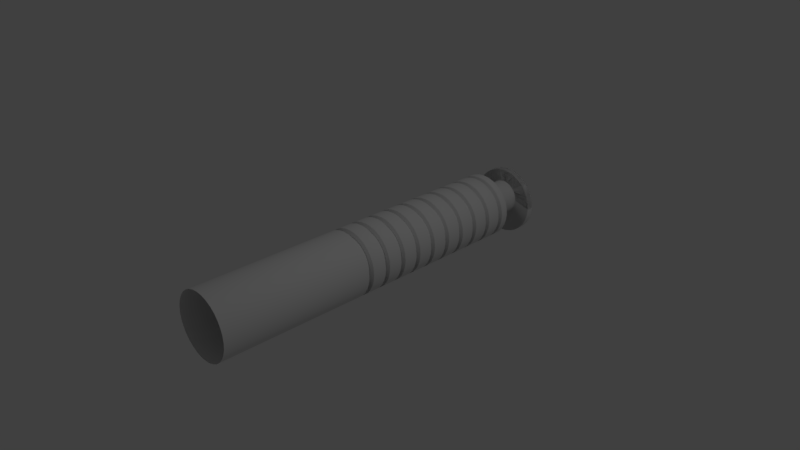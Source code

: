 # Source: lightsaber.blend  (saved by Blender 2.79.0; exported with 4.5.12 LTS)
import bpy
from mathutils import Matrix  # noqa: F401  (used for matrix-valued properties, if any)

bpy.ops.wm.read_factory_settings(use_empty=True)
scene = bpy.context.scene
scene.name = 'Scene'

# ---- collections
col_collection_1 = bpy.data.collections.new('Collection 1'); scene.collection.children.link(col_collection_1)

# ---- world
world_world = bpy.data.worlds.new('World'); scene.world = world_world
world_world.color = (0.05088, 0.05088, 0.05088)
world_world.use_sun_shadow = False
world_world.sun_shadow_jitter_overblur = 0.0
world_world.cycles.sampling_method = 'MANUAL'

# ---- cameras
cam_camera = bpy.data.cameras.new('Camera')
cam_camera.clip_end = 100.0
cam_camera.lens = 35.0
cam_camera.sensor_width = 32.0
cam_camera.sensor_height = 18.0
cam_camera.ortho_scale = 7.314
cam_camera.dof.focus_distance = 0.0
cam_camera.dof.aperture_fstop = 128.0

# ---- lights
light_lamp = bpy.data.lights.new('Lamp', 'POINT')
light_lamp.transmission_factor = 0.0
light_lamp.cutoff_distance = 30.0
light_lamp.energy = 100.0
light_lamp.shadow_buffer_clip_start = 1.001
light_lamp.shadow_soft_size = 0.1
light_lamp.shadow_maximum_resolution = 0.006
light_lamp.use_absolute_resolution = True

# ---- meshes
me_cylinder = bpy.data.meshes.new('Cylinder')
me_cylinder.from_pydata([(6.378e-08, 0.7373, -0.6455), (1.049e-07, 0.3829, 0.6791), (0.1438, 0.7231, -0.6455), (0.07471, 0.3756, 0.6791), (0.2821, 0.6812, -0.6455), (0.1465, 0.3538, 0.6791), (0.4096, 0.613, -0.6455), (0.2127, 0.3184, 0.6791), (0.5213, 0.5213, -0.6455), (0.2708, 0.2708, 0.6791), (0.613, 0.4096, -0.6455), (0.3184, 0.2127, 0.6791), (0.6812, 0.2821, -0.6455), (0.3538, 0.1465, 0.6791), (0.7231, 0.1438, -0.6455), (0.3756, 0.07471, 0.6791), (0.7373, 1.658e-07, -0.6455), (0.3829, 2.685e-07, 0.6791), (0.7231, -0.1438, -0.6455), (0.3756, -0.07471, 0.6791), (0.6812, -0.2821, -0.6455), (0.3538, -0.1465, 0.6791), (0.613, -0.4096, -0.6455), (0.3184, -0.2127, 0.6791), (0.5213, -0.5213, -0.6455), (0.2708, -0.2708, 0.6791), (0.4096, -0.613, -0.6455), (0.2127, -0.3184, 0.6791), (0.2821, -0.6812, -0.6455), (0.1465, -0.3538, 0.6791), (0.1438, -0.7231, -0.6455), (0.07471, -0.3756, 0.6791), (-1.765e-07, -0.7373, -0.6455), (-1.992e-08, -0.3829, 0.6791), (-0.1438, -0.7231, -0.6455), (-0.07471, -0.3756, 0.6791), (-0.2821, -0.6812, -0.6455), (-0.1465, -0.3538, 0.6791), (-0.4096, -0.613, -0.6455), (-0.2127, -0.3184, 0.6791), (-0.5213, -0.5213, -0.6455), (-0.2708, -0.2708, 0.6791), (-0.613, -0.4096, -0.6455), (-0.3184, -0.2127, 0.6791), (-0.6812, -0.2821, -0.6455), (-0.3538, -0.1465, 0.6791), (-0.7231, -0.1438, -0.6455), (-0.3756, -0.0747, 0.6791), (-0.7373, 8.221e-07, -0.6455), (-0.3829, 6.093e-07, 0.6791), (-0.7231, 0.1438, -0.6455), (-0.3756, 0.07471, 0.6791), (-0.6812, 0.2821, -0.6455), (-0.3538, 0.1465, 0.6791), (-0.613, 0.4096, -0.6455), (-0.3184, 0.2127, 0.6791), (-0.5213, 0.5213, -0.6455), (-0.2708, 0.2708, 0.6791), (-0.4096, 0.613, -0.6455), (-0.2127, 0.3184, 0.6791), (-0.2821, 0.6812, -0.6455), (-0.1465, 0.3538, 0.6791), (-0.1438, 0.7231, -0.6455), (-0.0747, 0.3756, 0.6791), (6.378e-08, 0.7373, -0.1022), (0.1438, 0.7231, -0.1022), (0.2821, 0.6812, -0.1022), (0.4096, 0.613, -0.1022), (0.5213, 0.5213, -0.1022), (0.613, 0.4096, -0.1022), (0.6812, 0.2821, -0.1022), (0.7231, 0.1438, -0.1022), (0.7373, 1.687e-07, -0.1022), (0.7231, -0.1438, -0.1022), (0.6812, -0.2821, -0.1022), (0.613, -0.4096, -0.1022), (0.5213, -0.5213, -0.1022), (0.4096, -0.613, -0.1022), (0.2821, -0.6812, -0.1022), (0.1438, -0.7231, -0.1022), (-1.765e-07, -0.7373, -0.1022), (-0.1438, -0.7231, -0.1022), (-0.2821, -0.6812, -0.1022), (-0.4096, -0.613, -0.1022), (-0.5213, -0.5213, -0.1022), (-0.613, -0.4096, -0.1022), (-0.6812, -0.2821, -0.1022), (-0.7231, -0.1438, -0.1022), (-0.7373, 8.25e-07, -0.1022), (-0.7231, 0.1438, -0.1022), (-0.6812, 0.2821, -0.1022), (-0.613, 0.4096, -0.1022), (-0.5213, 0.5213, -0.1022), (-0.4096, 0.613, -0.1022), (-0.2821, 0.6812, -0.1022), (-0.1438, 0.7231, -0.1022), (1.049e-07, 0.3829, 0.4789), (0.07471, 0.3756, 0.4789), (0.1465, 0.3538, 0.4789), (0.2127, 0.3184, 0.4789), (0.2708, 0.2708, 0.4789), (0.3184, 0.2127, 0.4789), (0.3538, 0.1465, 0.4789), (0.3756, 0.07471, 0.4789), (0.3829, 2.94e-07, 0.4789), (0.3756, -0.07471, 0.4789), (0.3538, -0.1465, 0.4789), (0.3184, -0.2127, 0.4789), (0.2708, -0.2708, 0.4789), (0.2127, -0.3184, 0.4789), (0.1465, -0.3538, 0.4789), (0.07471, -0.3756, 0.4789), (-1.992e-08, -0.3829, 0.4789), (-0.07471, -0.3756, 0.4789), (-0.1465, -0.3538, 0.4789), (-0.2127, -0.3184, 0.4789), (-0.2708, -0.2708, 0.4789), (-0.3184, -0.2127, 0.4789), (-0.3538, -0.1465, 0.4789), (-0.3756, -0.0747, 0.4789), (-0.3829, 6.348e-07, 0.4789), (-0.3756, 0.07471, 0.4789), (-0.3538, 0.1465, 0.4789), (-0.3184, 0.2127, 0.4789), (-0.2708, 0.2708, 0.4789), (-0.2127, 0.3184, 0.4789), (-0.1465, 0.3538, 0.4789), (-0.0747, 0.3756, 0.4789), (0.1438, 0.7231, 0.5378), (0.1438, 0.7231, 0.5197), (0.1438, 0.7231, 0.469), (0.1438, 0.7231, 0.4508), (0.1438, 0.7231, 0.4002), (0.1438, 0.7231, 0.382), (0.1438, 0.7231, 0.3314), (0.1438, 0.7231, 0.3132), (0.1438, 0.7231, 0.2625), (0.1438, 0.7231, 0.2444), (0.1438, 0.7231, 0.1937), (0.1438, 0.7231, 0.1756), (0.1438, 0.7231, 0.1249), (0.1438, 0.7231, 0.1068), (0.1438, 0.7231, 0.05608), (0.1438, 0.7231, 0.03794), (0.1438, 0.7231, -0.01273), (0.1438, 0.7231, -0.03088), (0.1438, 0.7231, -0.08232), (0.2821, 0.6812, 0.5378), (0.2821, 0.6812, 0.5197), (0.2821, 0.6812, 0.469), (0.2821, 0.6812, 0.4508), (0.2821, 0.6812, 0.4002), (0.2821, 0.6812, 0.382), (0.2821, 0.6812, 0.3314), (0.2821, 0.6812, 0.3132), (0.2821, 0.6812, 0.2625), (0.2821, 0.6812, 0.2444), (0.2821, 0.6812, 0.1937), (0.2821, 0.6812, 0.1756), (0.2821, 0.6812, 0.1249), (0.2821, 0.6812, 0.1068), (0.2821, 0.6812, 0.05608), (0.2821, 0.6812, 0.03794), (0.2821, 0.6812, -0.01273), (0.2821, 0.6812, -0.03088), (0.2821, 0.6812, -0.08232), (0.4096, 0.613, 0.5378), (0.4096, 0.613, 0.5197), (0.4096, 0.613, 0.469), (0.4096, 0.613, 0.4508), (0.4096, 0.613, 0.4002), (0.4096, 0.613, 0.382), (0.4096, 0.613, 0.3314), (0.4096, 0.613, 0.3132), (0.4096, 0.613, 0.2625), (0.4096, 0.613, 0.2444), (0.4096, 0.613, 0.1937), (0.4096, 0.613, 0.1756), (0.4096, 0.613, 0.1249), (0.4096, 0.613, 0.1068), (0.4096, 0.613, 0.05608), (0.4096, 0.613, 0.03794), (0.4096, 0.613, -0.01273), (0.4096, 0.613, -0.03088), (0.4096, 0.613, -0.08232), (0.5213, 0.5213, 0.5378), (0.5213, 0.5213, 0.5197), (0.5213, 0.5213, 0.469), (0.5213, 0.5213, 0.4508), (0.5213, 0.5213, 0.4002), (0.5213, 0.5213, 0.382), (0.5213, 0.5213, 0.3314), (0.5213, 0.5213, 0.3132), (0.5213, 0.5213, 0.2625), (0.5213, 0.5213, 0.2444), (0.5213, 0.5213, 0.1937), (0.5213, 0.5213, 0.1756), (0.5213, 0.5213, 0.1249), (0.5213, 0.5213, 0.1068), (0.5213, 0.5213, 0.05608), (0.5213, 0.5213, 0.03794), (0.5213, 0.5213, -0.01273), (0.5213, 0.5213, -0.03088), (0.5213, 0.5213, -0.08232), (0.613, 0.4096, 0.5378), (0.613, 0.4096, 0.5197), (0.613, 0.4096, 0.469), (0.613, 0.4096, 0.4508), (0.613, 0.4096, 0.4002), (0.613, 0.4096, 0.382), (0.613, 0.4096, 0.3314), (0.613, 0.4096, 0.3132), (0.613, 0.4096, 0.2625), (0.613, 0.4096, 0.2444), (0.613, 0.4096, 0.1937), (0.613, 0.4096, 0.1756), (0.613, 0.4096, 0.1249), (0.613, 0.4096, 0.1068), (0.613, 0.4096, 0.05608), (0.613, 0.4096, 0.03794), (0.613, 0.4096, -0.01273), (0.613, 0.4096, -0.03088), (0.613, 0.4096, -0.08232), (0.6812, 0.2821, 0.5378), (0.6812, 0.2821, 0.5197), (0.6812, 0.2821, 0.469), (0.6812, 0.2821, 0.4508), (0.6812, 0.2821, 0.4002), (0.6812, 0.2821, 0.382), (0.6812, 0.2821, 0.3314), (0.6812, 0.2821, 0.3132), (0.6812, 0.2821, 0.2625), (0.6812, 0.2821, 0.2444), (0.6812, 0.2821, 0.1937), (0.6812, 0.2821, 0.1756), (0.6812, 0.2821, 0.1249), (0.6812, 0.2821, 0.1068), (0.6812, 0.2821, 0.05608), (0.6812, 0.2821, 0.03794), (0.6812, 0.2821, -0.01273), (0.6812, 0.2821, -0.03088), (0.6812, 0.2821, -0.08232), (0.7231, 0.1438, 0.5378), (0.7231, 0.1438, 0.5197), (0.7231, 0.1438, 0.469), (0.7231, 0.1438, 0.4508), (0.7231, 0.1438, 0.4002), (0.7231, 0.1438, 0.382), (0.7231, 0.1438, 0.3314), (0.7231, 0.1438, 0.3132), (0.7231, 0.1438, 0.2625), (0.7231, 0.1438, 0.2444), (0.7231, 0.1438, 0.1937), (0.7231, 0.1438, 0.1756), (0.7231, 0.1438, 0.1249), (0.7231, 0.1438, 0.1068), (0.7231, 0.1438, 0.05608), (0.7231, 0.1438, 0.03794), (0.7231, 0.1438, -0.01273), (0.7231, 0.1438, -0.03088), (0.7231, 0.1438, -0.08232), (0.7373, 1.8e-07, 0.5378), (0.7373, 1.752e-07, 0.5197), (0.7373, 1.793e-07, 0.469), (0.7373, 1.745e-07, 0.4508), (0.7373, 1.786e-07, 0.4002), (0.7373, 1.738e-07, 0.382), (0.7373, 1.779e-07, 0.3314), (0.7373, 1.731e-07, 0.3132), (0.7373, 1.772e-07, 0.2625), (0.7373, 1.724e-07, 0.2444), (0.7373, 1.766e-07, 0.1937), (0.7373, 1.717e-07, 0.1756), (0.7373, 1.759e-07, 0.1249), (0.7373, 1.71e-07, 0.1068), (0.7373, 1.752e-07, 0.05608), (0.7373, 1.703e-07, 0.03794), (0.7373, 1.745e-07, -0.01273), (0.7373, 1.697e-07, -0.03088), (0.7373, 1.74e-07, -0.08232), (0.7231, -0.1438, 0.5378), (0.7231, -0.1438, 0.5197), (0.7231, -0.1438, 0.469), (0.7231, -0.1438, 0.4508), (0.7231, -0.1438, 0.4002), (0.7231, -0.1438, 0.382), (0.7231, -0.1438, 0.3314), (0.7231, -0.1438, 0.3132), (0.7231, -0.1438, 0.2625), (0.7231, -0.1438, 0.2444), (0.7231, -0.1438, 0.1937), (0.7231, -0.1438, 0.1756), (0.7231, -0.1438, 0.1249), (0.7231, -0.1438, 0.1068), (0.7231, -0.1438, 0.05608), (0.7231, -0.1438, 0.03794), (0.7231, -0.1438, -0.01273), (0.7231, -0.1438, -0.03088), (0.7231, -0.1438, -0.08232), (0.6812, -0.2821, 0.5378), (0.6812, -0.2821, 0.5197), (0.6812, -0.2821, 0.469), (0.6812, -0.2821, 0.4508), (0.6812, -0.2821, 0.4002), (0.6812, -0.2821, 0.382), (0.6812, -0.2821, 0.3314), (0.6812, -0.2821, 0.3132), (0.6812, -0.2821, 0.2625), (0.6812, -0.2821, 0.2444), (0.6812, -0.2821, 0.1937), (0.6812, -0.2821, 0.1756), (0.6812, -0.2821, 0.1249), (0.6812, -0.2821, 0.1068), (0.6812, -0.2821, 0.05608), (0.6812, -0.2821, 0.03794), (0.6812, -0.2821, -0.01273), (0.6812, -0.2821, -0.03088), (0.6812, -0.2821, -0.08232), (0.613, -0.4096, 0.5378), (0.613, -0.4096, 0.5197), (0.613, -0.4096, 0.469), (0.613, -0.4096, 0.4508), (0.613, -0.4096, 0.4002), (0.613, -0.4096, 0.382), (0.613, -0.4096, 0.3314), (0.613, -0.4096, 0.3132), (0.613, -0.4096, 0.2625), (0.613, -0.4096, 0.2444), (0.613, -0.4096, 0.1937), (0.613, -0.4096, 0.1756), (0.613, -0.4096, 0.1249), (0.613, -0.4096, 0.1068), (0.613, -0.4096, 0.05608), (0.613, -0.4096, 0.03794), (0.613, -0.4096, -0.01273), (0.613, -0.4096, -0.03088), (0.613, -0.4096, -0.08232), (0.5213, -0.5213, 0.5378), (0.5213, -0.5213, 0.5197), (0.5213, -0.5213, 0.469), (0.5213, -0.5213, 0.4508), (0.5213, -0.5213, 0.4002), (0.5213, -0.5213, 0.382), (0.5213, -0.5213, 0.3314), (0.5213, -0.5213, 0.3132), (0.5213, -0.5213, 0.2625), (0.5213, -0.5213, 0.2444), (0.5213, -0.5213, 0.1937), (0.5213, -0.5213, 0.1756), (0.5213, -0.5213, 0.1249), (0.5213, -0.5213, 0.1068), (0.5213, -0.5213, 0.05608), (0.5213, -0.5213, 0.03794), (0.5213, -0.5213, -0.01273), (0.5213, -0.5213, -0.03088), (0.5213, -0.5213, -0.08232), (0.4096, -0.613, 0.5378), (0.4096, -0.613, 0.5197), (0.4096, -0.613, 0.469), (0.4096, -0.613, 0.4508), (0.4096, -0.613, 0.4002), (0.4096, -0.613, 0.382), (0.4096, -0.613, 0.3314), (0.4096, -0.613, 0.3132), (0.4096, -0.613, 0.2625), (0.4096, -0.613, 0.2444), (0.4096, -0.613, 0.1937), (0.4096, -0.613, 0.1756), (0.4096, -0.613, 0.1249), (0.4096, -0.613, 0.1068), (0.4096, -0.613, 0.05608), (0.4096, -0.613, 0.03794), (0.4096, -0.613, -0.01273), (0.4096, -0.613, -0.03088), (0.4096, -0.613, -0.08232), (0.2821, -0.6812, 0.5378), (0.2821, -0.6812, 0.5197), (0.2821, -0.6812, 0.469), (0.2821, -0.6812, 0.4508), (0.2821, -0.6812, 0.4002), (0.2821, -0.6812, 0.382), (0.2821, -0.6812, 0.3314), (0.2821, -0.6812, 0.3132), (0.2821, -0.6812, 0.2625), (0.2821, -0.6812, 0.2444), (0.2821, -0.6812, 0.1937), (0.2821, -0.6812, 0.1756), (0.2821, -0.6812, 0.1249), (0.2821, -0.6812, 0.1068), (0.2821, -0.6812, 0.05608), (0.2821, -0.6812, 0.03794), (0.2821, -0.6812, -0.01273), (0.2821, -0.6812, -0.03088), (0.2821, -0.6812, -0.08232), (0.1438, -0.7231, 0.5378), (0.1438, -0.7231, 0.5197), (0.1438, -0.7231, 0.469), (0.1438, -0.7231, 0.4508), (0.1438, -0.7231, 0.4002), (0.1438, -0.7231, 0.382), (0.1438, -0.7231, 0.3314), (0.1438, -0.7231, 0.3132), (0.1438, -0.7231, 0.2625), (0.1438, -0.7231, 0.2444), (0.1438, -0.7231, 0.1937), (0.1438, -0.7231, 0.1756), (0.1438, -0.7231, 0.1249), (0.1438, -0.7231, 0.1068), (0.1438, -0.7231, 0.05608), (0.1438, -0.7231, 0.03794), (0.1438, -0.7231, -0.01273), (0.1438, -0.7231, -0.03088), (0.1438, -0.7231, -0.08232), (-1.765e-07, -0.7373, 0.5378), (-1.765e-07, -0.7373, 0.5197), (-1.765e-07, -0.7373, 0.469), (-1.765e-07, -0.7373, 0.4508), (-1.765e-07, -0.7373, 0.4002), (-1.765e-07, -0.7373, 0.382), (-1.765e-07, -0.7373, 0.3314), (-1.765e-07, -0.7373, 0.3132), (-1.765e-07, -0.7373, 0.2625), (-1.765e-07, -0.7373, 0.2444), (-1.765e-07, -0.7373, 0.1937), (-1.765e-07, -0.7373, 0.1756), (-1.765e-07, -0.7373, 0.1249), (-1.765e-07, -0.7373, 0.1068), (-1.765e-07, -0.7373, 0.05608), (-1.765e-07, -0.7373, 0.03794), (-1.765e-07, -0.7373, -0.01273), (-1.765e-07, -0.7373, -0.03088), (-1.765e-07, -0.7373, -0.08232), (-0.1438, -0.7231, 0.5378), (-0.1438, -0.7231, 0.5197), (-0.1438, -0.7231, 0.469), (-0.1438, -0.7231, 0.4508), (-0.1438, -0.7231, 0.4002), (-0.1438, -0.7231, 0.382), (-0.1438, -0.7231, 0.3314), (-0.1438, -0.7231, 0.3132), (-0.1438, -0.7231, 0.2625), (-0.1438, -0.7231, 0.2444), (-0.1438, -0.7231, 0.1937), (-0.1438, -0.7231, 0.1756), (-0.1438, -0.7231, 0.1249), (-0.1438, -0.7231, 0.1068), (-0.1438, -0.7231, 0.05608), (-0.1438, -0.7231, 0.03794), (-0.1438, -0.7231, -0.01273), (-0.1438, -0.7231, -0.03088), (-0.1438, -0.7231, -0.08232), (-0.2821, -0.6812, 0.5378), (-0.2821, -0.6812, 0.5197), (-0.2821, -0.6812, 0.469), (-0.2821, -0.6812, 0.4508), (-0.2821, -0.6812, 0.4002), (-0.2821, -0.6812, 0.382), (-0.2821, -0.6812, 0.3314), (-0.2821, -0.6812, 0.3132), (-0.2821, -0.6812, 0.2625), (-0.2821, -0.6812, 0.2444), (-0.2821, -0.6812, 0.1937), (-0.2821, -0.6812, 0.1756), (-0.2821, -0.6812, 0.1249), (-0.2821, -0.6812, 0.1068), (-0.2821, -0.6812, 0.05608), (-0.2821, -0.6812, 0.03794), (-0.2821, -0.6812, -0.01273), (-0.2821, -0.6812, -0.03088), (-0.2821, -0.6812, -0.08232), (-0.4096, -0.613, 0.5378), (-0.4096, -0.613, 0.5197), (-0.4096, -0.613, 0.469), (-0.4096, -0.613, 0.4508), (-0.4096, -0.613, 0.4002), (-0.4096, -0.613, 0.382), (-0.4096, -0.613, 0.3314), (-0.4096, -0.613, 0.3132), (-0.4096, -0.613, 0.2625), (-0.4096, -0.613, 0.2444), (-0.4096, -0.613, 0.1937), (-0.4096, -0.613, 0.1756), (-0.4096, -0.613, 0.1249), (-0.4096, -0.613, 0.1068), (-0.4096, -0.613, 0.05608), (-0.4096, -0.613, 0.03794), (-0.4096, -0.613, -0.01273), (-0.4096, -0.613, -0.03088), (-0.4096, -0.613, -0.08232), (-0.5213, -0.5213, 0.5378), (-0.5213, -0.5213, 0.5197), (-0.5213, -0.5213, 0.469), (-0.5213, -0.5213, 0.4508), (-0.5213, -0.5213, 0.4002), (-0.5213, -0.5213, 0.382), (-0.5213, -0.5213, 0.3314), (-0.5213, -0.5213, 0.3132), (-0.5213, -0.5213, 0.2625), (-0.5213, -0.5213, 0.2444), (-0.5213, -0.5213, 0.1937), (-0.5213, -0.5213, 0.1756), (-0.5213, -0.5213, 0.1249), (-0.5213, -0.5213, 0.1068), (-0.5213, -0.5213, 0.05608), (-0.5213, -0.5213, 0.03794), (-0.5213, -0.5213, -0.01273), (-0.5213, -0.5213, -0.03088), (-0.5213, -0.5213, -0.08232), (-0.613, -0.4096, 0.5378), (-0.613, -0.4096, 0.5197), (-0.613, -0.4096, 0.469), (-0.613, -0.4096, 0.4508), (-0.613, -0.4096, 0.4002), (-0.613, -0.4096, 0.382), (-0.613, -0.4096, 0.3314), (-0.613, -0.4096, 0.3132), (-0.613, -0.4096, 0.2625), (-0.613, -0.4096, 0.2444), (-0.613, -0.4096, 0.1937), (-0.613, -0.4096, 0.1756), (-0.613, -0.4096, 0.1249), (-0.613, -0.4096, 0.1068), (-0.613, -0.4096, 0.05608), (-0.613, -0.4096, 0.03794), (-0.613, -0.4096, -0.01273), (-0.613, -0.4096, -0.03088), (-0.613, -0.4096, -0.08232), (-0.6812, -0.2821, 0.5378), (-0.6812, -0.2821, 0.5197), (-0.6812, -0.2821, 0.469), (-0.6812, -0.2821, 0.4508), (-0.6812, -0.2821, 0.4002), (-0.6812, -0.2821, 0.382), (-0.6812, -0.2821, 0.3314), (-0.6812, -0.2821, 0.3132), (-0.6812, -0.2821, 0.2625), (-0.6812, -0.2821, 0.2444), (-0.6812, -0.2821, 0.1937), (-0.6812, -0.2821, 0.1756), (-0.6812, -0.2821, 0.1249), (-0.6812, -0.2821, 0.1068), (-0.6812, -0.2821, 0.05608), (-0.6812, -0.2821, 0.03794), (-0.6812, -0.2821, -0.01273), (-0.6812, -0.2821, -0.03088), (-0.6812, -0.2821, -0.08232), (-0.7231, -0.1438, 0.5378), (-0.7231, -0.1438, 0.5197), (-0.7231, -0.1438, 0.469), (-0.7231, -0.1438, 0.4508), (-0.7231, -0.1438, 0.4002), (-0.7231, -0.1438, 0.382), (-0.7231, -0.1438, 0.3314), (-0.7231, -0.1438, 0.3132), (-0.7231, -0.1438, 0.2625), (-0.7231, -0.1438, 0.2444), (-0.7231, -0.1438, 0.1937), (-0.7231, -0.1438, 0.1756), (-0.7231, -0.1438, 0.1249), (-0.7231, -0.1438, 0.1068), (-0.7231, -0.1438, 0.05608), (-0.7231, -0.1438, 0.03794), (-0.7231, -0.1438, -0.01273), (-0.7231, -0.1438, -0.03088), (-0.7231, -0.1438, -0.08232), (-0.7373, 8.363e-07, 0.5378), (-0.7373, 8.314e-07, 0.5197), (-0.7373, 8.356e-07, 0.469), (-0.7373, 8.307e-07, 0.4508), (-0.7373, 8.349e-07, 0.4002), (-0.7373, 8.3e-07, 0.382), (-0.7373, 8.342e-07, 0.3314), (-0.7373, 8.294e-07, 0.3132), (-0.7373, 8.335e-07, 0.2625), (-0.7373, 8.287e-07, 0.2444), (-0.7373, 8.328e-07, 0.1937), (-0.7373, 8.28e-07, 0.1756), (-0.7373, 8.321e-07, 0.1249), (-0.7373, 8.273e-07, 0.1068), (-0.7373, 8.314e-07, 0.05608), (-0.7373, 8.266e-07, 0.03794), (-0.7373, 8.307e-07, -0.01273), (-0.7373, 8.259e-07, -0.03088), (-0.7373, 8.303e-07, -0.08232), (-0.7231, 0.1438, 0.5378), (-0.7231, 0.1438, 0.5197), (-0.7231, 0.1438, 0.469), (-0.7231, 0.1438, 0.4508), (-0.7231, 0.1438, 0.4002), (-0.7231, 0.1438, 0.382), (-0.7231, 0.1438, 0.3314), (-0.7231, 0.1438, 0.3132), (-0.7231, 0.1438, 0.2625), (-0.7231, 0.1438, 0.2444), (-0.7231, 0.1438, 0.1937), (-0.7231, 0.1438, 0.1756), (-0.7231, 0.1438, 0.1249), (-0.7231, 0.1438, 0.1068), (-0.7231, 0.1438, 0.05608), (-0.7231, 0.1438, 0.03794), (-0.7231, 0.1438, -0.01273), (-0.7231, 0.1438, -0.03088), (-0.7231, 0.1438, -0.08232), (-0.6812, 0.2821, 0.5378), (-0.6812, 0.2821, 0.5197), (-0.6812, 0.2821, 0.469), (-0.6812, 0.2821, 0.4508), (-0.6812, 0.2821, 0.4002), (-0.6812, 0.2821, 0.382), (-0.6812, 0.2821, 0.3314), (-0.6812, 0.2821, 0.3132), (-0.6812, 0.2821, 0.2625), (-0.6812, 0.2821, 0.2444), (-0.6812, 0.2821, 0.1937), (-0.6812, 0.2821, 0.1756), (-0.6812, 0.2821, 0.1249), (-0.6812, 0.2821, 0.1068), (-0.6812, 0.2821, 0.05608), (-0.6812, 0.2821, 0.03794), (-0.6812, 0.2821, -0.01273), (-0.6812, 0.2821, -0.03088), (-0.6812, 0.2821, -0.08232), (-0.613, 0.4096, 0.5378), (-0.613, 0.4096, 0.5197), (-0.613, 0.4096, 0.469), (-0.613, 0.4096, 0.4508), (-0.613, 0.4096, 0.4002), (-0.613, 0.4096, 0.382), (-0.613, 0.4096, 0.3314), (-0.613, 0.4096, 0.3132), (-0.613, 0.4096, 0.2625), (-0.613, 0.4096, 0.2444), (-0.613, 0.4096, 0.1937), (-0.613, 0.4096, 0.1756), (-0.613, 0.4096, 0.1249), (-0.613, 0.4096, 0.1068), (-0.613, 0.4096, 0.05608), (-0.613, 0.4096, 0.03794), (-0.613, 0.4096, -0.01273), (-0.613, 0.4096, -0.03088), (-0.613, 0.4096, -0.08232), (-0.5213, 0.5213, 0.5378), (-0.5213, 0.5213, 0.5197), (-0.5213, 0.5213, 0.469), (-0.5213, 0.5213, 0.4508), (-0.5213, 0.5213, 0.4002), (-0.5213, 0.5213, 0.382), (-0.5213, 0.5213, 0.3314), (-0.5213, 0.5213, 0.3132), (-0.5213, 0.5213, 0.2625), (-0.5213, 0.5213, 0.2444), (-0.5213, 0.5213, 0.1937), (-0.5213, 0.5213, 0.1756), (-0.5213, 0.5213, 0.1249), (-0.5213, 0.5213, 0.1068), (-0.5213, 0.5213, 0.05608), (-0.5213, 0.5213, 0.03794), (-0.5213, 0.5213, -0.01273), (-0.5213, 0.5213, -0.03088), (-0.5213, 0.5213, -0.08232), (-0.4096, 0.613, 0.5378), (-0.4096, 0.613, 0.5197), (-0.4096, 0.613, 0.469), (-0.4096, 0.613, 0.4508), (-0.4096, 0.613, 0.4002), (-0.4096, 0.613, 0.382), (-0.4096, 0.613, 0.3314), (-0.4096, 0.613, 0.3132), (-0.4096, 0.613, 0.2625), (-0.4096, 0.613, 0.2444), (-0.4096, 0.613, 0.1937), (-0.4096, 0.613, 0.1756), (-0.4096, 0.613, 0.1249), (-0.4096, 0.613, 0.1068), (-0.4096, 0.613, 0.05608), (-0.4096, 0.613, 0.03794), (-0.4096, 0.613, -0.01273), (-0.4096, 0.613, -0.03088), (-0.4096, 0.613, -0.08232), (-0.2821, 0.6812, 0.5378), (-0.2821, 0.6812, 0.5197), (-0.2821, 0.6812, 0.469), (-0.2821, 0.6812, 0.4508), (-0.2821, 0.6812, 0.4002), (-0.2821, 0.6812, 0.382), (-0.2821, 0.6812, 0.3314), (-0.2821, 0.6812, 0.3132), (-0.2821, 0.6812, 0.2625), (-0.2821, 0.6812, 0.2444), (-0.2821, 0.6812, 0.1937), (-0.2821, 0.6812, 0.1756), (-0.2821, 0.6812, 0.1249), (-0.2821, 0.6812, 0.1068), (-0.2821, 0.6812, 0.05608), (-0.2821, 0.6812, 0.03794), (-0.2821, 0.6812, -0.01273), (-0.2821, 0.6812, -0.03088), (-0.2821, 0.6812, -0.08232), (-0.1438, 0.7231, 0.5378), (-0.1438, 0.7231, 0.5197), (-0.1438, 0.7231, 0.469), (-0.1438, 0.7231, 0.4508), (-0.1438, 0.7231, 0.4002), (-0.1438, 0.7231, 0.382), (-0.1438, 0.7231, 0.3314), (-0.1438, 0.7231, 0.3132), (-0.1438, 0.7231, 0.2625), (-0.1438, 0.7231, 0.2444), (-0.1438, 0.7231, 0.1937), (-0.1438, 0.7231, 0.1756), (-0.1438, 0.7231, 0.1249), (-0.1438, 0.7231, 0.1068), (-0.1438, 0.7231, 0.05608), (-0.1438, 0.7231, 0.03794), (-0.1438, 0.7231, -0.01273), (-0.1438, 0.7231, -0.03088), (-0.1438, 0.7231, -0.08232), (6.378e-08, 0.7373, -0.08232), (6.378e-08, 0.7373, -0.03088), (6.378e-08, 0.7373, -0.01273), (6.378e-08, 0.7373, 0.03794), (6.378e-08, 0.7373, 0.05608), (6.378e-08, 0.7373, 0.1068), (6.378e-08, 0.7373, 0.1249), (6.378e-08, 0.7373, 0.1756), (6.378e-08, 0.7373, 0.1937), (6.378e-08, 0.7373, 0.2444), (6.378e-08, 0.7373, 0.2625), (6.378e-08, 0.7373, 0.3132), (6.378e-08, 0.7373, 0.3314), (6.378e-08, 0.7373, 0.382), (6.378e-08, 0.7373, 0.4002), (6.378e-08, 0.7373, 0.4508), (6.378e-08, 0.7373, 0.469), (6.378e-08, 0.7373, 0.5197), (6.378e-08, 0.7373, 0.5378), (0.1222, 0.6143, -0.08232), (0.1222, 0.6143, -0.1022), (0.2397, 0.5787, -0.08232), (0.2397, 0.5787, -0.1022), (0.348, 0.5208, -0.08232), (0.348, 0.5208, -0.1022), (0.4429, 0.4429, -0.08232), (0.4429, 0.4429, -0.1022), (0.5208, 0.348, -0.08232), (0.5208, 0.348, -0.1022), (0.5787, 0.2397, -0.08232), (0.5787, 0.2397, -0.1022), (0.6143, 0.1222, -0.08232), (0.6143, 0.1222, -0.1022), (0.6263, 1.979e-07, -0.08232), (0.6263, 1.942e-07, -0.1022), (0.6143, -0.1222, -0.08232), (0.6143, -0.1222, -0.1022), (0.5787, -0.2397, -0.08232), (0.5787, -0.2397, -0.1022), (0.5208, -0.348, -0.08232), (0.5208, -0.348, -0.1022), (0.4429, -0.4429, -0.08232), (0.4429, -0.4429, -0.1022), (0.348, -0.5208, -0.08232), (0.348, -0.5208, -0.1022), (0.2397, -0.5787, -0.08232), (0.2397, -0.5787, -0.1022), (0.1222, -0.6143, -0.08232), (0.1222, -0.6143, -0.1022), (-1.274e-07, -0.6263, -0.08232), (-1.274e-07, -0.6263, -0.1022), (-0.1222, -0.6143, -0.08232), (-0.1222, -0.6143, -0.1022), (-0.2397, -0.5787, -0.08232), (-0.2397, -0.5787, -0.1022), (-0.348, -0.5208, -0.08232), (-0.348, -0.5208, -0.1022), (-0.4429, -0.4429, -0.08232), (-0.4429, -0.4429, -0.1022), (-0.5208, -0.348, -0.08232), (-0.5208, -0.348, -0.1022), (-0.5787, -0.2397, -0.08232), (-0.5787, -0.2397, -0.1022), (-0.6143, -0.1222, -0.08232), (-0.6143, -0.1222, -0.1022), (-0.6263, 7.554e-07, -0.08232), (-0.6263, 7.517e-07, -0.1022), (-0.6143, 0.1222, -0.08232), (-0.6143, 0.1222, -0.1022), (-0.5787, 0.2397, -0.08232), (-0.5787, 0.2397, -0.1022), (-0.5208, 0.348, -0.08232), (-0.5208, 0.348, -0.1022), (-0.4429, 0.4429, -0.08232), (-0.4429, 0.4429, -0.1022), (-0.348, 0.5208, -0.08232), (-0.348, 0.5208, -0.1022), (-0.2397, 0.5787, -0.08232), (-0.2397, 0.5787, -0.1022), (-0.1222, 0.6143, -0.08232), (-0.1222, 0.6143, -0.1022), (7.664e-08, 0.6263, -0.1022), (0.1222, 0.6143, 0.5378), (0.1222, 0.6143, 0.5197), (0.1222, 0.6143, 0.469), (0.1222, 0.6143, 0.4508), (0.1222, 0.6143, 0.4002), (0.1222, 0.6143, 0.382), (0.1222, 0.6143, 0.3314), (0.1222, 0.6143, 0.3132), (0.1222, 0.6143, 0.2625), (0.1222, 0.6143, 0.2444), (0.1222, 0.6143, 0.1937), (0.1222, 0.6143, 0.1756), (0.1222, 0.6143, 0.1249), (0.1222, 0.6143, 0.1068), (0.1222, 0.6143, 0.05608), (0.1222, 0.6143, 0.03794), (0.1222, 0.6143, -0.01273), (0.1222, 0.6143, -0.03088), (0.2397, 0.5787, 0.5378), (0.2397, 0.5787, 0.5197), (0.2397, 0.5787, 0.469), (0.2397, 0.5787, 0.4508), (0.2397, 0.5787, 0.4002), (0.2397, 0.5787, 0.382), (0.2397, 0.5787, 0.3314), (0.2397, 0.5787, 0.3132), (0.2397, 0.5787, 0.2625), (0.2397, 0.5787, 0.2444), (0.2397, 0.5787, 0.1937), (0.2397, 0.5787, 0.1756), (0.2397, 0.5787, 0.1249), (0.2397, 0.5787, 0.1068), (0.2397, 0.5787, 0.05608), (0.2397, 0.5787, 0.03794), (0.2397, 0.5787, -0.01273), (0.2397, 0.5787, -0.03088), (0.348, 0.5208, 0.5378), (0.348, 0.5208, 0.5197), (0.348, 0.5208, 0.469), (0.348, 0.5208, 0.4508), (0.348, 0.5208, 0.4002), (0.348, 0.5208, 0.382), (0.348, 0.5208, 0.3314), (0.348, 0.5208, 0.3132), (0.348, 0.5208, 0.2625), (0.348, 0.5208, 0.2444), (0.348, 0.5208, 0.1937), (0.348, 0.5208, 0.1756), (0.348, 0.5208, 0.1249), (0.348, 0.5208, 0.1068), (0.348, 0.5208, 0.05608), (0.348, 0.5208, 0.03794), (0.348, 0.5208, -0.01273), (0.348, 0.5208, -0.03088), (0.4429, 0.4429, 0.5378), (0.4429, 0.4429, 0.5197), (0.4429, 0.4429, 0.469), (0.4429, 0.4429, 0.4508), (0.4429, 0.4429, 0.4002), (0.4429, 0.4429, 0.382), (0.4429, 0.4429, 0.3314), (0.4429, 0.4429, 0.3132), (0.4429, 0.4429, 0.2625), (0.4429, 0.4429, 0.2444), (0.4429, 0.4429, 0.1937), (0.4429, 0.4429, 0.1756), (0.4429, 0.4429, 0.1249), (0.4429, 0.4429, 0.1068), (0.4429, 0.4429, 0.05608), (0.4429, 0.4429, 0.03794), (0.4429, 0.4429, -0.01273), (0.4429, 0.4429, -0.03088), (0.5208, 0.348, 0.5378), (0.5208, 0.348, 0.5197), (0.5208, 0.348, 0.469), (0.5208, 0.348, 0.4508), (0.5208, 0.348, 0.4002), (0.5208, 0.348, 0.382), (0.5208, 0.348, 0.3314), (0.5208, 0.348, 0.3132), (0.5208, 0.348, 0.2625), (0.5208, 0.348, 0.2444), (0.5208, 0.348, 0.1937), (0.5208, 0.348, 0.1756), (0.5208, 0.348, 0.1249), (0.5208, 0.348, 0.1068), (0.5208, 0.348, 0.05608), (0.5208, 0.348, 0.03794), (0.5208, 0.348, -0.01273), (0.5208, 0.348, -0.03088), (0.5787, 0.2397, 0.5378), (0.5787, 0.2397, 0.5197), (0.5787, 0.2397, 0.469), (0.5787, 0.2397, 0.4508), (0.5787, 0.2397, 0.4002), (0.5787, 0.2397, 0.382), (0.5787, 0.2397, 0.3314), (0.5787, 0.2397, 0.3132), (0.5787, 0.2397, 0.2625), (0.5787, 0.2397, 0.2444), (0.5787, 0.2397, 0.1937), (0.5787, 0.2397, 0.1756), (0.5787, 0.2397, 0.1249), (0.5787, 0.2397, 0.1068), (0.5787, 0.2397, 0.05608), (0.5787, 0.2397, 0.03794), (0.5787, 0.2397, -0.01273), (0.5787, 0.2397, -0.03088), (0.6143, 0.1222, 0.5378), (0.6143, 0.1222, 0.5197), (0.6143, 0.1222, 0.469), (0.6143, 0.1222, 0.4508), (0.6143, 0.1222, 0.4002), (0.6143, 0.1222, 0.382), (0.6143, 0.1222, 0.3314), (0.6143, 0.1222, 0.3132), (0.6143, 0.1222, 0.2625), (0.6143, 0.1222, 0.2444), (0.6143, 0.1222, 0.1937), (0.6143, 0.1222, 0.1756), (0.6143, 0.1222, 0.1249), (0.6143, 0.1222, 0.1068), (0.6143, 0.1222, 0.05608), (0.6143, 0.1222, 0.03794), (0.6143, 0.1222, -0.01273), (0.6143, 0.1222, -0.03088), (0.6263, 2.03e-07, 0.5378), (0.6263, 1.996e-07, 0.5197), (0.6263, 2.024e-07, 0.469), (0.6263, 1.991e-07, 0.4508), (0.6263, 2.018e-07, 0.4002), (0.6263, 1.985e-07, 0.382), (0.6263, 2.012e-07, 0.3314), (0.6263, 1.979e-07, 0.3132), (0.6263, 2.007e-07, 0.2625), (0.6263, 1.973e-07, 0.2444), (0.6263, 2.001e-07, 0.1937), (0.6263, 1.967e-07, 0.1756), (0.6263, 1.995e-07, 0.1249), (0.6263, 1.961e-07, 0.1068), (0.6263, 1.989e-07, 0.05608), (0.6263, 1.955e-07, 0.03794), (0.6263, 1.983e-07, -0.01273), (0.6263, 1.95e-07, -0.03088), (0.6143, -0.1222, 0.5378), (0.6143, -0.1222, 0.5197), (0.6143, -0.1222, 0.469), (0.6143, -0.1222, 0.4508), (0.6143, -0.1222, 0.4002), (0.6143, -0.1222, 0.382), (0.6143, -0.1222, 0.3314), (0.6143, -0.1222, 0.3132), (0.6143, -0.1222, 0.2625), (0.6143, -0.1222, 0.2444), (0.6143, -0.1222, 0.1937), (0.6143, -0.1222, 0.1756), (0.6143, -0.1222, 0.1249), (0.6143, -0.1222, 0.1068), (0.6143, -0.1222, 0.05608), (0.6143, -0.1222, 0.03794), (0.6143, -0.1222, -0.01273), (0.6143, -0.1222, -0.03088), (0.5787, -0.2397, 0.5378), (0.5787, -0.2397, 0.5197), (0.5787, -0.2397, 0.469), (0.5787, -0.2397, 0.4508), (0.5787, -0.2397, 0.4002), (0.5787, -0.2397, 0.382), (0.5787, -0.2397, 0.3314), (0.5787, -0.2397, 0.3132), (0.5787, -0.2397, 0.2625), (0.5787, -0.2397, 0.2444), (0.5787, -0.2397, 0.1937), (0.5787, -0.2397, 0.1756), (0.5787, -0.2397, 0.1249), (0.5787, -0.2397, 0.1068), (0.5787, -0.2397, 0.05608), (0.5787, -0.2397, 0.03794), (0.5787, -0.2397, -0.01273), (0.5787, -0.2397, -0.03088), (0.5208, -0.348, 0.5378), (0.5208, -0.348, 0.5197), (0.5208, -0.348, 0.469), (0.5208, -0.348, 0.4508), (0.5208, -0.348, 0.4002), (0.5208, -0.348, 0.382), (0.5208, -0.348, 0.3314), (0.5208, -0.348, 0.3132), (0.5208, -0.348, 0.2625), (0.5208, -0.348, 0.2444), (0.5208, -0.348, 0.1937), (0.5208, -0.348, 0.1756), (0.5208, -0.348, 0.1249), (0.5208, -0.348, 0.1068), (0.5208, -0.348, 0.05608), (0.5208, -0.348, 0.03794), (0.5208, -0.348, -0.01273), (0.5208, -0.348, -0.03088), (0.4429, -0.4429, 0.5378), (0.4429, -0.4429, 0.5197), (0.4429, -0.4429, 0.469), (0.4429, -0.4429, 0.4508), (0.4429, -0.4429, 0.4002), (0.4429, -0.4429, 0.382), (0.4429, -0.4429, 0.3314), (0.4429, -0.4429, 0.3132), (0.4429, -0.4429, 0.2625), (0.4429, -0.4429, 0.2444), (0.4429, -0.4429, 0.1937), (0.4429, -0.4429, 0.1756), (0.4429, -0.4429, 0.1249), (0.4429, -0.4429, 0.1068), (0.4429, -0.4429, 0.05608), (0.4429, -0.4429, 0.03794), (0.4429, -0.4429, -0.01273), (0.4429, -0.4429, -0.03088), (0.348, -0.5208, 0.5378), (0.348, -0.5208, 0.5197), (0.348, -0.5208, 0.469), (0.348, -0.5208, 0.4508), (0.348, -0.5208, 0.4002), (0.348, -0.5208, 0.382), (0.348, -0.5208, 0.3314), (0.348, -0.5208, 0.3132), (0.348, -0.5208, 0.2625), (0.348, -0.5208, 0.2444), (0.348, -0.5208, 0.1937), (0.348, -0.5208, 0.1756), (0.348, -0.5208, 0.1249), (0.348, -0.5208, 0.1068), (0.348, -0.5208, 0.05608), (0.348, -0.5208, 0.03794), (0.348, -0.5208, -0.01273), (0.348, -0.5208, -0.03088), (0.2397, -0.5787, 0.5378), (0.2397, -0.5787, 0.5197), (0.2397, -0.5787, 0.469), (0.2397, -0.5787, 0.4508), (0.2397, -0.5787, 0.4002), (0.2397, -0.5787, 0.382), (0.2397, -0.5787, 0.3314), (0.2397, -0.5787, 0.3132), (0.2397, -0.5787, 0.2625), (0.2397, -0.5787, 0.2444), (0.2397, -0.5787, 0.1937), (0.2397, -0.5787, 0.1756), (0.2397, -0.5787, 0.1249), (0.2397, -0.5787, 0.1068), (0.2397, -0.5787, 0.05608), (0.2397, -0.5787, 0.03794), (0.2397, -0.5787, -0.01273), (0.2397, -0.5787, -0.03088), (0.1222, -0.6143, 0.5378), (0.1222, -0.6143, 0.5197), (0.1222, -0.6143, 0.469), (0.1222, -0.6143, 0.4508), (0.1222, -0.6143, 0.4002), (0.1222, -0.6143, 0.382), (0.1222, -0.6143, 0.3314), (0.1222, -0.6143, 0.3132), (0.1222, -0.6143, 0.2625), (0.1222, -0.6143, 0.2444), (0.1222, -0.6143, 0.1937), (0.1222, -0.6143, 0.1756), (0.1222, -0.6143, 0.1249), (0.1222, -0.6143, 0.1068), (0.1222, -0.6143, 0.05608), (0.1222, -0.6143, 0.03794), (0.1222, -0.6143, -0.01273), (0.1222, -0.6143, -0.03088), (-1.274e-07, -0.6263, 0.5378), (-1.274e-07, -0.6263, 0.5197), (-1.274e-07, -0.6263, 0.469), (-1.274e-07, -0.6263, 0.4508), (-1.274e-07, -0.6263, 0.4002), (-1.274e-07, -0.6263, 0.382), (-1.274e-07, -0.6263, 0.3314), (-1.274e-07, -0.6263, 0.3132), (-1.274e-07, -0.6263, 0.2625), (-1.274e-07, -0.6263, 0.2444), (-1.274e-07, -0.6263, 0.1937), (-1.274e-07, -0.6263, 0.1756), (-1.274e-07, -0.6263, 0.1249), (-1.274e-07, -0.6263, 0.1068), (-1.274e-07, -0.6263, 0.05608), (-1.274e-07, -0.6263, 0.03794), (-1.274e-07, -0.6263, -0.01273), (-1.274e-07, -0.6263, -0.03088), (-0.1222, -0.6143, 0.5378), (-0.1222, -0.6143, 0.5197), (-0.1222, -0.6143, 0.469), (-0.1222, -0.6143, 0.4508), (-0.1222, -0.6143, 0.4002), (-0.1222, -0.6143, 0.382), (-0.1222, -0.6143, 0.3314), (-0.1222, -0.6143, 0.3132), (-0.1222, -0.6143, 0.2625), (-0.1222, -0.6143, 0.2444), (-0.1222, -0.6143, 0.1937), (-0.1222, -0.6143, 0.1756), (-0.1222, -0.6143, 0.1249), (-0.1222, -0.6143, 0.1068), (-0.1222, -0.6143, 0.05608), (-0.1222, -0.6143, 0.03794), (-0.1222, -0.6143, -0.01273), (-0.1222, -0.6143, -0.03088), (-0.2397, -0.5787, 0.5378), (-0.2397, -0.5787, 0.5197), (-0.2397, -0.5787, 0.469), (-0.2397, -0.5787, 0.4508), (-0.2397, -0.5787, 0.4002), (-0.2397, -0.5787, 0.382), (-0.2397, -0.5787, 0.3314), (-0.2397, -0.5787, 0.3132), (-0.2397, -0.5787, 0.2625), (-0.2397, -0.5787, 0.2444), (-0.2397, -0.5787, 0.1937), (-0.2397, -0.5787, 0.1756), (-0.2397, -0.5787, 0.1249), (-0.2397, -0.5787, 0.1068), (-0.2397, -0.5787, 0.05608), (-0.2397, -0.5787, 0.03794), (-0.2397, -0.5787, -0.01273), (-0.2397, -0.5787, -0.03088), (-0.348, -0.5208, 0.5378), (-0.348, -0.5208, 0.5197), (-0.348, -0.5208, 0.469), (-0.348, -0.5208, 0.4508), (-0.348, -0.5208, 0.4002), (-0.348, -0.5208, 0.382), (-0.348, -0.5208, 0.3314), (-0.348, -0.5208, 0.3132), (-0.348, -0.5208, 0.2625), (-0.348, -0.5208, 0.2444), (-0.348, -0.5208, 0.1937), (-0.348, -0.5208, 0.1756), (-0.348, -0.5208, 0.1249), (-0.348, -0.5208, 0.1068), (-0.348, -0.5208, 0.05608), (-0.348, -0.5208, 0.03794), (-0.348, -0.5208, -0.01273), (-0.348, -0.5208, -0.03088), (-0.4429, -0.4429, 0.5378), (-0.4429, -0.4429, 0.5197), (-0.4429, -0.4429, 0.469), (-0.4429, -0.4429, 0.4508), (-0.4429, -0.4429, 0.4002), (-0.4429, -0.4429, 0.382), (-0.4429, -0.4429, 0.3314), (-0.4429, -0.4429, 0.3132), (-0.4429, -0.4429, 0.2625), (-0.4429, -0.4429, 0.2444), (-0.4429, -0.4429, 0.1937), (-0.4429, -0.4429, 0.1756), (-0.4429, -0.4429, 0.1249), (-0.4429, -0.4429, 0.1068), (-0.4429, -0.4429, 0.05608), (-0.4429, -0.4429, 0.03794), (-0.4429, -0.4429, -0.01273), (-0.4429, -0.4429, -0.03088), (-0.5208, -0.348, 0.5378), (-0.5208, -0.348, 0.5197), (-0.5208, -0.348, 0.469), (-0.5208, -0.348, 0.4508), (-0.5208, -0.348, 0.4002), (-0.5208, -0.348, 0.382), (-0.5208, -0.348, 0.3314), (-0.5208, -0.348, 0.3132), (-0.5208, -0.348, 0.2625), (-0.5208, -0.348, 0.2444), (-0.5208, -0.348, 0.1937), (-0.5208, -0.348, 0.1756), (-0.5208, -0.348, 0.1249), (-0.5208, -0.348, 0.1068), (-0.5208, -0.348, 0.05608), (-0.5208, -0.348, 0.03794), (-0.5208, -0.348, -0.01273), (-0.5208, -0.348, -0.03088), (-0.5787, -0.2397, 0.5378), (-0.5787, -0.2397, 0.5197), (-0.5787, -0.2397, 0.469), (-0.5787, -0.2397, 0.4508), (-0.5787, -0.2397, 0.4002), (-0.5787, -0.2397, 0.382), (-0.5787, -0.2397, 0.3314), (-0.5787, -0.2397, 0.3132), (-0.5787, -0.2397, 0.2625), (-0.5787, -0.2397, 0.2444), (-0.5787, -0.2397, 0.1937), (-0.5787, -0.2397, 0.1756), (-0.5787, -0.2397, 0.1249), (-0.5787, -0.2397, 0.1068), (-0.5787, -0.2397, 0.05608), (-0.5787, -0.2397, 0.03794), (-0.5787, -0.2397, -0.01273), (-0.5787, -0.2397, -0.03088), (-0.6143, -0.1222, 0.5378), (-0.6143, -0.1222, 0.5197), (-0.6143, -0.1222, 0.469), (-0.6143, -0.1222, 0.4508), (-0.6143, -0.1222, 0.4002), (-0.6143, -0.1222, 0.382), (-0.6143, -0.1222, 0.3314), (-0.6143, -0.1222, 0.3132), (-0.6143, -0.1222, 0.2625), (-0.6143, -0.1222, 0.2444), (-0.6143, -0.1222, 0.1937), (-0.6143, -0.1222, 0.1756), (-0.6143, -0.1222, 0.1249), (-0.6143, -0.1222, 0.1068), (-0.6143, -0.1222, 0.05608), (-0.6143, -0.1222, 0.03794), (-0.6143, -0.1222, -0.01273), (-0.6143, -0.1222, -0.03088), (-0.6263, 7.605e-07, 0.5378), (-0.6263, 7.571e-07, 0.5197), (-0.6263, 7.599e-07, 0.469), (-0.6263, 7.566e-07, 0.4508), (-0.6263, 7.593e-07, 0.4002), (-0.6263, 7.56e-07, 0.382), (-0.6263, 7.587e-07, 0.3314), (-0.6263, 7.554e-07, 0.3132), (-0.6263, 7.581e-07, 0.2625), (-0.6263, 7.548e-07, 0.2444), (-0.6263, 7.576e-07, 0.1937), (-0.6263, 7.542e-07, 0.1756), (-0.6263, 7.57e-07, 0.1249), (-0.6263, 7.536e-07, 0.1068), (-0.6263, 7.564e-07, 0.05608), (-0.6263, 7.53e-07, 0.03794), (-0.6263, 7.558e-07, -0.01273), (-0.6263, 7.524e-07, -0.03088), (-0.6143, 0.1222, 0.5378), (-0.6143, 0.1222, 0.5197), (-0.6143, 0.1222, 0.469), (-0.6143, 0.1222, 0.4508), (-0.6143, 0.1222, 0.4002), (-0.6143, 0.1222, 0.382), (-0.6143, 0.1222, 0.3314), (-0.6143, 0.1222, 0.3132), (-0.6143, 0.1222, 0.2625), (-0.6143, 0.1222, 0.2444), (-0.6143, 0.1222, 0.1937), (-0.6143, 0.1222, 0.1756), (-0.6143, 0.1222, 0.1249), (-0.6143, 0.1222, 0.1068), (-0.6143, 0.1222, 0.05608), (-0.6143, 0.1222, 0.03794), (-0.6143, 0.1222, -0.01273), (-0.6143, 0.1222, -0.03088), (-0.5787, 0.2397, 0.5378), (-0.5787, 0.2397, 0.5197), (-0.5787, 0.2397, 0.469), (-0.5787, 0.2397, 0.4508), (-0.5787, 0.2397, 0.4002), (-0.5787, 0.2397, 0.382), (-0.5787, 0.2397, 0.3314), (-0.5787, 0.2397, 0.3132), (-0.5787, 0.2397, 0.2625), (-0.5787, 0.2397, 0.2444), (-0.5787, 0.2397, 0.1937), (-0.5787, 0.2397, 0.1756), (-0.5787, 0.2397, 0.1249), (-0.5787, 0.2397, 0.1068), (-0.5787, 0.2397, 0.05608), (-0.5787, 0.2397, 0.03794), (-0.5787, 0.2397, -0.01273), (-0.5787, 0.2397, -0.03088), (-0.5208, 0.348, 0.5378), (-0.5208, 0.348, 0.5197), (-0.5208, 0.348, 0.469), (-0.5208, 0.348, 0.4508), (-0.5208, 0.348, 0.4002), (-0.5208, 0.348, 0.382), (-0.5208, 0.348, 0.3314), (-0.5208, 0.348, 0.3132), (-0.5208, 0.348, 0.2625), (-0.5208, 0.348, 0.2444), (-0.5208, 0.348, 0.1937), (-0.5208, 0.348, 0.1756), (-0.5208, 0.348, 0.1249), (-0.5208, 0.348, 0.1068), (-0.5208, 0.348, 0.05608), (-0.5208, 0.348, 0.03794), (-0.5208, 0.348, -0.01273), (-0.5208, 0.348, -0.03088), (-0.4429, 0.4429, 0.5378), (-0.4429, 0.4429, 0.5197), (-0.4429, 0.4429, 0.469), (-0.4429, 0.4429, 0.4508), (-0.4429, 0.4429, 0.4002), (-0.4429, 0.4429, 0.382), (-0.4429, 0.4429, 0.3314), (-0.4429, 0.4429, 0.3132), (-0.4429, 0.4429, 0.2625), (-0.4429, 0.4429, 0.2444), (-0.4429, 0.4429, 0.1937), (-0.4429, 0.4429, 0.1756), (-0.4429, 0.4429, 0.1249), (-0.4429, 0.4429, 0.1068), (-0.4429, 0.4429, 0.05608), (-0.4429, 0.4429, 0.03794), (-0.4429, 0.4429, -0.01273), (-0.4429, 0.4429, -0.03088), (-0.348, 0.5208, 0.5378), (-0.348, 0.5208, 0.5197), (-0.348, 0.5208, 0.469), (-0.348, 0.5208, 0.4508), (-0.348, 0.5208, 0.4002), (-0.348, 0.5208, 0.382), (-0.348, 0.5208, 0.3314), (-0.348, 0.5208, 0.3132), (-0.348, 0.5208, 0.2625), (-0.348, 0.5208, 0.2444), (-0.348, 0.5208, 0.1937), (-0.348, 0.5208, 0.1756), (-0.348, 0.5208, 0.1249), (-0.348, 0.5208, 0.1068), (-0.348, 0.5208, 0.05608), (-0.348, 0.5208, 0.03794), (-0.348, 0.5208, -0.01273), (-0.348, 0.5208, -0.03088), (-0.2397, 0.5787, 0.5378), (-0.2397, 0.5787, 0.5197), (-0.2397, 0.5787, 0.469), (-0.2397, 0.5787, 0.4508), (-0.2397, 0.5787, 0.4002), (-0.2397, 0.5787, 0.382), (-0.2397, 0.5787, 0.3314), (-0.2397, 0.5787, 0.3132), (-0.2397, 0.5787, 0.2625), (-0.2397, 0.5787, 0.2444), (-0.2397, 0.5787, 0.1937), (-0.2397, 0.5787, 0.1756), (-0.2397, 0.5787, 0.1249), (-0.2397, 0.5787, 0.1068), (-0.2397, 0.5787, 0.05608), (-0.2397, 0.5787, 0.03794), (-0.2397, 0.5787, -0.01273), (-0.2397, 0.5787, -0.03088), (-0.1222, 0.6143, 0.5378), (-0.1222, 0.6143, 0.5197), (-0.1222, 0.6143, 0.469), (-0.1222, 0.6143, 0.4508), (-0.1222, 0.6143, 0.4002), (-0.1222, 0.6143, 0.382), (-0.1222, 0.6143, 0.3314), (-0.1222, 0.6143, 0.3132), (-0.1222, 0.6143, 0.2625), (-0.1222, 0.6143, 0.2444), (-0.1222, 0.6143, 0.1937), (-0.1222, 0.6143, 0.1756), (-0.1222, 0.6143, 0.1249), (-0.1222, 0.6143, 0.1068), (-0.1222, 0.6143, 0.05608), (-0.1222, 0.6143, 0.03794), (-0.1222, 0.6143, -0.01273), (-0.1222, 0.6143, -0.03088), (7.664e-08, 0.6263, -0.08232), (7.664e-08, 0.6263, -0.03088), (7.664e-08, 0.6263, -0.01273), (7.664e-08, 0.6263, 0.03794), (7.664e-08, 0.6263, 0.05608), (7.664e-08, 0.6263, 0.1068), (7.664e-08, 0.6263, 0.1249), (7.664e-08, 0.6263, 0.1756), (7.664e-08, 0.6263, 0.1937), (7.664e-08, 0.6263, 0.2444), (7.664e-08, 0.6263, 0.2625), (7.664e-08, 0.6263, 0.3132), (7.664e-08, 0.6263, 0.3314), (7.664e-08, 0.6263, 0.382), (7.664e-08, 0.6263, 0.4002), (7.664e-08, 0.6263, 0.4508), (7.664e-08, 0.6263, 0.469), (7.664e-08, 0.6263, 0.5197), (7.664e-08, 0.6263, 0.5378), (6.378e-08, 0.7373, 0.5651), (0.1438, 0.7231, 0.5651), (0.2821, 0.6812, 0.5651), (0.4096, 0.613, 0.5651), (0.5213, 0.5213, 0.5651), (0.613, 0.4096, 0.5651), (0.6812, 0.2821, 0.5651), (0.7231, 0.1438, 0.5651), (0.7373, 1.787e-07, 0.5651), (0.7231, -0.1438, 0.5651), (0.6812, -0.2821, 0.5651), (0.613, -0.4096, 0.5651), (0.5213, -0.5213, 0.5651), (0.4096, -0.613, 0.5651), (0.2821, -0.6812, 0.5651), (0.1438, -0.7231, 0.5651), (-1.765e-07, -0.7373, 0.5651), (-0.1438, -0.7231, 0.5651), (-0.2821, -0.6812, 0.5651), (-0.4096, -0.613, 0.5651), (-0.5213, -0.5213, 0.5651), (-0.613, -0.4096, 0.5651), (-0.6812, -0.2821, 0.5651), (-0.7231, -0.1438, 0.5651), (-0.7373, 8.349e-07, 0.5651), (-0.7231, 0.1438, 0.5651), (-0.6812, 0.2821, 0.5651), (-0.613, 0.4096, 0.5651), (-0.5213, 0.5213, 0.5651), (-0.4096, 0.613, 0.5651), (-0.2821, 0.6812, 0.5651), (-0.1438, 0.7231, 0.5651), (7.786e-08, 0.6264, 0.5651), (7.786e-08, 0.6264, 0.5771), (-0.1222, 0.6143, 0.5771), (-0.2397, 0.5787, 0.5771), (-0.348, 0.5208, 0.5771), (-0.4429, 0.4429, 0.5771), (-0.5208, 0.348, 0.5771), (-0.5787, 0.2397, 0.5771), (-0.6143, 0.1222, 0.5771), (-0.6264, 7.618e-07, 0.5771), (-0.6143, -0.1222, 0.5771), (-0.5787, -0.2397, 0.5771), (-0.5208, -0.348, 0.5771), (-0.4429, -0.4429, 0.5771), (-0.348, -0.5208, 0.5771), (-0.2397, -0.5787, 0.5771), (-0.1222, -0.6143, 0.5771), (-1.262e-07, -0.6264, 0.5771), (0.1222, -0.6143, 0.5771), (0.2397, -0.5787, 0.5771), (0.348, -0.5208, 0.5771), (0.4429, -0.4429, 0.5771), (0.5208, -0.348, 0.5771), (0.5787, -0.2397, 0.5771), (0.6143, -0.1222, 0.5771), (0.6264, 2.043e-07, 0.5771), (0.6143, 0.1222, 0.5771), (0.5787, 0.2397, 0.5771), (0.5208, 0.348, 0.5771), (0.4429, 0.4429, 0.5771), (0.348, 0.5208, 0.5771), (0.2397, 0.5787, 0.5771), (0.1222, 0.6143, 0.5771), (0.1222, 0.6143, 0.5651), (0.2397, 0.5787, 0.5651), (0.348, 0.5208, 0.5651), (0.4429, 0.4429, 0.5651), (0.5208, 0.348, 0.5651), (0.5787, 0.2397, 0.5651), (0.6143, 0.1222, 0.5651), (0.6264, 2.053e-07, 0.5651), (0.6143, -0.1222, 0.5651), (0.5787, -0.2397, 0.5651), (0.5208, -0.348, 0.5651), (0.4429, -0.4429, 0.5651), (0.348, -0.5208, 0.5651), (0.2397, -0.5787, 0.5651), (0.1222, -0.6143, 0.5651), (-1.262e-07, -0.6264, 0.5651), (-0.1222, -0.6143, 0.5651), (-0.2397, -0.5787, 0.5651), (-0.348, -0.5208, 0.5651), (-0.4429, -0.4429, 0.5651), (-0.5208, -0.348, 0.5651), (-0.5787, -0.2397, 0.5651), (-0.6143, -0.1222, 0.5651), (-0.6264, 7.628e-07, 0.5651), (-0.6143, 0.1222, 0.5651), (-0.5787, 0.2397, 0.5651), (-0.5208, 0.348, 0.5651), (-0.4429, 0.4429, 0.5651), (-0.348, 0.5208, 0.5651), (-0.2397, 0.5787, 0.5651), (-0.1222, 0.6143, 0.5651), (1.049e-07, 0.3829, 0.6791), (0.07471, 0.3756, 0.6791), (0.1465, 0.3538, 0.6791), (0.2127, 0.3184, 0.6791), (0.2708, 0.2708, 0.6791), (0.3184, 0.2127, 0.6791), (0.3538, 0.1465, 0.6791), (0.3756, 0.07471, 0.6791), (0.3829, 2.685e-07, 0.6791), (-0.3829, 6.093e-07, 0.6791), (-0.3756, 0.07471, 0.6791), (-0.3538, 0.1465, 0.6791), (-0.3184, 0.2127, 0.6791), (-0.2708, 0.2708, 0.6791), (-0.2127, 0.3184, 0.6791), (-0.1465, 0.3538, 0.6791), (-0.0747, 0.3756, 0.6791), (2.814e-08, 0.663, 0.6791), (0.1508, 0.6482, 0.6791), (0.2958, 0.6042, 0.6791), (0.4294, 0.5327, 0.6791), (0.5465, 0.4366, 0.6791), (0.6427, 0.3195, 0.6791), (0.7141, 0.1859, 0.6791), (0.7581, 0.04087, 0.6791), (0.7729, -0.1099, 0.6791), (0.7581, -0.2607, 0.6791), (0.7141, -0.4057, 0.6791), (0.6427, -0.5393, 0.6791), (0.5465, -0.6565, 0.6791), (0.4294, -0.7526, 0.6791), (0.2958, -0.824, 0.6791), (0.1508, -0.868, 0.6791), (-2.237e-07, -0.8828, 0.6791), (-0.1508, -0.868, 0.6791), (-0.2958, -0.824, 0.6791), (-0.4294, -0.7526, 0.6791), (-0.5465, -0.6565, 0.6791), (-0.6427, -0.5393, 0.6791), (-0.7141, -0.4057, 0.6791), (-0.7581, -0.2607, 0.6791), (-0.7729, -0.1099, 0.6791), (-0.7581, 0.04087, 0.6791), (-0.7141, 0.1859, 0.6791), (-0.6427, 0.3195, 0.6791), (-0.5465, 0.4366, 0.6791), (-0.4294, 0.5327, 0.6791), (-0.2958, 0.6042, 0.6791), (-0.1508, 0.6482, 0.6791), (2.814e-08, 0.663, 0.6791), (0.1508, 0.6482, 0.6791), (0.2958, 0.6042, 0.6791), (0.4294, 0.5327, 0.6791), (0.5465, 0.4366, 0.6791), (0.6427, 0.3195, 0.6791), (0.7141, 0.1859, 0.6791), (0.7581, 0.04087, 0.6791), (0.7729, -0.1099, 0.6791), (-0.7729, -0.1099, 0.6791), (-0.7581, 0.04087, 0.6791), (-0.7141, 0.1859, 0.6791), (-0.6427, 0.3195, 0.6791), (-0.5465, 0.4366, 0.6791), (-0.4294, 0.5327, 0.6791), (-0.2958, 0.6042, 0.6791), (-0.1508, 0.6482, 0.6791), (2.814e-08, 0.663, 0.7039), (0.1508, 0.6482, 0.7039), (0.2958, 0.6042, 0.7039), (0.4294, 0.5327, 0.7039), (0.5465, 0.4366, 0.7039), (0.6427, 0.3195, 0.7039), (0.7141, 0.1859, 0.7039), (0.7581, 0.04087, 0.7039), (0.7729, -0.1099, 0.7039), (0.7581, -0.2607, 0.7039), (0.7141, -0.4057, 0.7039), (0.6427, -0.5393, 0.7039), (0.5465, -0.6565, 0.7039), (0.4294, -0.7526, 0.7039), (0.2958, -0.824, 0.7039), (0.1508, -0.868, 0.7039), (-2.237e-07, -0.8828, 0.7039), (-0.1508, -0.868, 0.7039), (-0.2958, -0.824, 0.7039), (-0.4294, -0.7526, 0.7039), (-0.5465, -0.6565, 0.7039), (-0.6427, -0.5393, 0.7039), (-0.7141, -0.4057, 0.7039), (-0.7581, -0.2607, 0.7039), (-0.7729, -0.1099, 0.7039), (-0.7581, 0.04087, 0.7039), (-0.7141, 0.1859, 0.7039), (-0.6427, 0.3195, 0.7039), (-0.5465, 0.4366, 0.7039), (-0.4294, 0.5327, 0.7039), (-0.2958, 0.6042, 0.7039), (-0.1508, 0.6482, 0.7039), (2.814e-08, 0.663, 0.7039), (0.1508, 0.6482, 0.7039), (0.2958, 0.6042, 0.7039), (0.4294, 0.5327, 0.7039), (0.5465, 0.4366, 0.7039), (0.6427, 0.3195, 0.7039), (0.7141, 0.1859, 0.7039), (0.7581, 0.04087, 0.7039), (0.7729, -0.1099, 0.7039), (-0.7729, -0.1099, 0.7039), (-0.7581, 0.04087, 0.7039), (-0.7141, 0.1859, 0.7039), (-0.6427, 0.3195, 0.7039), (-0.5465, 0.4366, 0.7039), (-0.4294, 0.5327, 0.7039), (-0.2958, 0.6042, 0.7039), (-0.1508, 0.6482, 0.7039)], [], [(96, 1, 3, 97), (97, 3, 5, 98), (98, 5, 7, 99), (99, 7, 9, 100), (100, 9, 11, 101), (101, 11, 13, 102), (102, 13, 15, 103), (103, 15, 17, 104), (104, 17, 19, 105), (105, 19, 21, 106), (106, 21, 23, 107), (107, 23, 25, 108), (108, 25, 27, 109), (109, 27, 29, 110), (110, 29, 31, 111), (111, 31, 33, 112), (112, 33, 35, 113), (113, 35, 37, 114), (114, 37, 39, 115), (115, 39, 41, 116), (116, 41, 43, 117), (117, 43, 45, 118), (118, 45, 47, 119), (119, 47, 49, 120), (120, 49, 51, 121), (121, 51, 53, 122), (122, 53, 55, 123), (123, 55, 57, 124), (124, 57, 59, 125), (125, 59, 61, 126), (126, 61, 63, 127), (127, 63, 1, 96), (62, 95, 64, 0), (60, 94, 95, 62), (58, 93, 94, 60), (56, 92, 93, 58), (54, 91, 92, 56), (52, 90, 91, 54), (50, 89, 90, 52), (48, 88, 89, 50), (46, 87, 88, 48), (44, 86, 87, 46), (42, 85, 86, 44), (40, 84, 85, 42), (38, 83, 84, 40), (36, 82, 83, 38), (34, 81, 82, 36), (32, 80, 81, 34), (30, 79, 80, 32), (28, 78, 79, 30), (26, 77, 78, 28), (24, 76, 77, 26), (22, 75, 76, 24), (20, 74, 75, 22), (18, 73, 74, 20), (16, 72, 73, 18), (14, 71, 72, 16), (12, 70, 71, 14), (10, 69, 70, 12), (8, 68, 69, 10), (6, 67, 68, 8), (4, 66, 67, 6), (2, 65, 66, 4), (0, 64, 65, 2), (106, 107, 1430, 1431), (1402, 1401, 1465, 1466), (107, 108, 1429, 1430), (1401, 1400, 1464, 1465), (108, 109, 1428, 1429), (1400, 1399, 1463, 1464), (109, 110, 1427, 1428), (1399, 1398, 1462, 1463), (110, 111, 1426, 1427), (1398, 1397, 1461, 1462), (111, 112, 1425, 1426), (1397, 1396, 1460, 1461), (112, 113, 1424, 1425), (1396, 1395, 1459, 1460), (1395, 1394, 1458, 1459), (113, 114, 1423, 1424), (1394, 1393, 1457, 1458), (114, 115, 1422, 1423), (1393, 1392, 1456, 1457), (115, 116, 1421, 1422), (1392, 1391, 1455, 1456), (116, 117, 1420, 1421), (1391, 1390, 1454, 1455), (117, 118, 1419, 1420), (1390, 1389, 1453, 1454), (118, 119, 1418, 1419), (119, 120, 1417, 1418), (1389, 1388, 1452, 1453), (120, 121, 1416, 1417), (1388, 1387, 1451, 1452), (121, 122, 1415, 1416), (1387, 1386, 1450, 1451), (581, 600, 1247, 1229), (717, 718, 145, 146), (177, 158, 828, 846), (719, 720, 143, 144), (370, 389, 1047, 1029), (721, 722, 141, 142), (601, 582, 1230, 1248), (723, 724, 139, 140), (159, 178, 847, 829), (725, 726, 137, 138), (390, 371, 1030, 1048), (727, 728, 135, 136), (583, 602, 784, 782), (729, 730, 133, 134), (179, 160, 830, 848), (731, 732, 131, 132), (372, 391, 1049, 1031), (733, 734, 129, 130), (546, 565, 1213, 1195), (161, 180, 849, 831), (146, 145, 164, 165), (392, 373, 1032, 1050), (144, 143, 162, 163), (566, 547, 1196, 1214), (142, 141, 160, 161), (181, 162, 832, 850), (140, 139, 158, 159), (374, 393, 762, 760), (138, 137, 156, 157), (548, 567, 1215, 1197), (136, 135, 154, 155), (163, 182, 851, 833), (134, 133, 152, 153), (337, 356, 1015, 997), (132, 131, 150, 151), (568, 549, 1198, 1216), (130, 129, 148, 149), (183, 164, 834, 852), (357, 338, 998, 1016), (165, 164, 183, 184), (550, 569, 1217, 1199), (163, 162, 181, 182), (165, 184, 740, 738), (161, 160, 179, 180), (339, 358, 1017, 999), (159, 158, 177, 178), (570, 551, 1200, 1218), (157, 156, 175, 176), (128, 147, 817, 799), (155, 154, 173, 174), (359, 340, 1000, 1018), (153, 152, 171, 172), (552, 571, 1219, 1201), (151, 150, 169, 170), (148, 129, 800, 818), (149, 148, 167, 168), (341, 360, 1019, 1001), (572, 553, 1202, 1220), (184, 183, 202, 203), (130, 149, 819, 801), (182, 181, 200, 201), (361, 342, 1002, 1020), (180, 179, 198, 199), (554, 573, 1221, 1203), (178, 177, 196, 197), (150, 131, 802, 820), (176, 175, 194, 195), (343, 362, 1021, 1003), (174, 173, 192, 193), (574, 555, 1204, 1222), (172, 171, 190, 191), (132, 151, 821, 803), (170, 169, 188, 189), (363, 344, 1004, 1022), (168, 167, 186, 187), (556, 575, 1223, 1205), (152, 133, 804, 822), (203, 202, 221, 222), (345, 364, 1023, 1005), (201, 200, 219, 220), (576, 557, 1206, 1224), (199, 198, 217, 218), (134, 153, 823, 805), (197, 196, 215, 216), (365, 346, 1006, 1024), (195, 194, 213, 214), (558, 577, 1225, 1207), (193, 192, 211, 212), (154, 135, 806, 824), (191, 190, 209, 210), (347, 366, 1025, 1007), (189, 188, 207, 208), (578, 559, 1208, 1226), (187, 186, 205, 206), (136, 155, 825, 807), (367, 348, 1008, 1026), (222, 221, 240, 241), (560, 579, 1227, 1209), (220, 219, 238, 239), (156, 137, 808, 826), (218, 217, 236, 237), (349, 368, 1027, 1009), (216, 215, 234, 235), (580, 561, 1210, 1228), (214, 213, 232, 233), (138, 157, 827, 809), (212, 211, 230, 231), (369, 350, 1010, 1028), (210, 209, 228, 229), (562, 581, 1229, 1211), (208, 207, 226, 227), (158, 139, 810, 828), (206, 205, 224, 225), (351, 370, 1029, 1011), (582, 563, 1212, 1230), (241, 240, 259, 260), (140, 159, 829, 811), (239, 238, 257, 258), (371, 352, 1012, 1030), (237, 236, 255, 256), (564, 583, 782, 780), (235, 234, 253, 254), (160, 141, 812, 830), (233, 232, 251, 252), (353, 372, 1031, 1013), (231, 230, 249, 250), (527, 546, 1195, 1177), (229, 228, 247, 248), (142, 161, 831, 813), (227, 226, 245, 246), (373, 354, 1014, 1032), (225, 224, 243, 244), (547, 528, 1178, 1196), (162, 143, 814, 832), (260, 259, 278, 279), (355, 374, 760, 758), (258, 257, 276, 277), (529, 548, 1197, 1179), (256, 255, 274, 275), (144, 163, 833, 815), (254, 253, 272, 273), (318, 337, 997, 979), (252, 251, 270, 271), (549, 530, 1180, 1198), (250, 249, 268, 269), (164, 145, 816, 834), (248, 247, 266, 267), (338, 319, 980, 998), (246, 245, 264, 265), (531, 550, 1199, 1181), (244, 243, 262, 263), (146, 165, 738, 736), (320, 339, 999, 981), (279, 278, 297, 298), (551, 532, 1182, 1200), (277, 276, 295, 296), (735, 128, 799, 1375), (275, 274, 293, 294), (340, 321, 982, 1000), (273, 272, 291, 292), (533, 552, 1201, 1183), (271, 270, 289, 290), (129, 734, 1374, 800), (269, 268, 287, 288), (322, 341, 1001, 983), (267, 266, 285, 286), (553, 534, 1184, 1202), (265, 264, 283, 284), (733, 130, 801, 1373), (263, 262, 281, 282), (342, 323, 984, 1002), (535, 554, 1203, 1185), (298, 297, 316, 317), (131, 732, 1372, 802), (296, 295, 314, 315), (324, 343, 1003, 985), (294, 293, 312, 313), (555, 536, 1186, 1204), (292, 291, 310, 311), (731, 132, 803, 1371), (290, 289, 308, 309), (344, 325, 986, 1004), (288, 287, 306, 307), (537, 556, 1205, 1187), (286, 285, 304, 305), (133, 730, 1370, 804), (284, 283, 302, 303), (326, 345, 1005, 987), (282, 281, 300, 301), (557, 538, 1188, 1206), (729, 134, 805, 1369), (317, 316, 335, 336), (346, 327, 988, 1006), (315, 314, 333, 334), (539, 558, 1207, 1189), (313, 312, 331, 332), (135, 728, 1368, 806), (311, 310, 329, 330), (328, 347, 1007, 989), (309, 308, 327, 328), (559, 540, 1190, 1208), (307, 306, 325, 326), (727, 136, 807, 1367), (305, 304, 323, 324), (348, 329, 990, 1008), (303, 302, 321, 322), (541, 560, 1209, 1191), (301, 300, 319, 320), (137, 726, 1366, 808), (330, 349, 1009, 991), (336, 335, 354, 355), (561, 542, 1192, 1210), (334, 333, 352, 353), (725, 138, 809, 1365), (332, 331, 350, 351), (350, 331, 992, 1010), (330, 329, 348, 349), (543, 562, 1211, 1193), (328, 327, 346, 347), (139, 724, 1364, 810), (326, 325, 344, 345), (332, 351, 1011, 993), (324, 323, 342, 343), (563, 544, 1194, 1212), (322, 321, 340, 341), (723, 140, 811, 1363), (320, 319, 338, 339), (352, 333, 994, 1012), (545, 564, 780, 778), (355, 354, 373, 374), (141, 722, 1362, 812), (353, 352, 371, 372), (334, 353, 1013, 995), (351, 350, 369, 370), (508, 527, 1177, 1159), (349, 348, 367, 368), (721, 142, 813, 1361), (347, 346, 365, 366), (354, 335, 996, 1014), (345, 344, 363, 364), (528, 509, 1160, 1178), (343, 342, 361, 362), (143, 720, 1360, 814), (341, 340, 359, 360), (336, 355, 758, 756), (339, 338, 357, 358), (510, 529, 1179, 1161), (719, 144, 815, 1359), (374, 373, 392, 393), (299, 318, 979, 961), (372, 371, 390, 391), (530, 511, 1162, 1180), (370, 369, 388, 389), (145, 718, 1358, 816), (368, 367, 386, 387), (319, 300, 962, 980), (366, 365, 384, 385), (512, 531, 1181, 1163), (364, 363, 382, 383), (717, 146, 736, 1357), (362, 361, 380, 381), (301, 320, 981, 963), (360, 359, 378, 379), (532, 513, 1164, 1182), (358, 357, 376, 377), (321, 302, 964, 982), (514, 533, 1183, 1165), (393, 392, 411, 412), (303, 322, 983, 965), (391, 390, 409, 410), (534, 515, 1166, 1184), (389, 388, 407, 408), (323, 304, 966, 984), (387, 386, 405, 406), (516, 535, 1185, 1167), (385, 384, 403, 404), (305, 324, 985, 967), (383, 382, 401, 402), (536, 517, 1168, 1186), (381, 380, 399, 400), (325, 306, 968, 986), (379, 378, 397, 398), (518, 537, 1187, 1169), (377, 376, 395, 396), (307, 326, 987, 969), (538, 519, 1170, 1188), (412, 411, 430, 431), (327, 308, 970, 988), (410, 409, 428, 429), (520, 539, 1189, 1171), (408, 407, 426, 427), (309, 328, 989, 971), (406, 405, 424, 425), (540, 521, 1172, 1190), (404, 403, 422, 423), (329, 310, 972, 990), (402, 401, 420, 421), (522, 541, 1191, 1173), (400, 399, 418, 419), (311, 330, 991, 973), (398, 397, 416, 417), (542, 523, 1174, 1192), (396, 395, 414, 415), (331, 312, 974, 992), (524, 543, 1193, 1175), (431, 430, 449, 450), (698, 735, 1375, 1339), (429, 428, 447, 448), (313, 332, 993, 975), (427, 426, 445, 446), (544, 525, 1176, 1194), (425, 424, 443, 444), (734, 699, 1340, 1374), (423, 422, 441, 442), (333, 314, 976, 994), (421, 420, 439, 440), (526, 545, 778, 776), (419, 418, 437, 438), (700, 733, 1373, 1341), (417, 416, 435, 436), (315, 334, 995, 977), (415, 414, 433, 434), (489, 508, 1159, 1141), (732, 701, 1342, 1372), (450, 449, 468, 469), (335, 316, 978, 996), (448, 447, 466, 467), (509, 490, 1142, 1160), (446, 445, 464, 465), (702, 731, 1371, 1343), (444, 443, 462, 463), (317, 336, 756, 754), (442, 441, 460, 461), (491, 510, 1161, 1143), (440, 439, 458, 459), (730, 703, 1344, 1370), (438, 437, 456, 457), (280, 299, 961, 943), (436, 435, 454, 455), (511, 492, 1144, 1162), (434, 433, 452, 453), (704, 729, 1369, 1345), (300, 281, 944, 962), (469, 468, 487, 488), (493, 512, 1163, 1145), (467, 466, 485, 486), (728, 705, 1346, 1368), (465, 464, 483, 484), (282, 301, 963, 945), (463, 462, 481, 482), (513, 494, 1146, 1164), (461, 460, 479, 480), (706, 727, 1367, 1347), (459, 458, 477, 478), (302, 283, 946, 964), (457, 456, 475, 476), (495, 514, 1165, 1147), (455, 454, 473, 474), (726, 707, 1348, 1366), (453, 452, 471, 472), (284, 303, 965, 947), (515, 496, 1148, 1166), (488, 487, 506, 507), (708, 725, 1365, 1349), (486, 485, 504, 505), (304, 285, 948, 966), (484, 483, 502, 503), (497, 516, 1167, 1149), (482, 481, 500, 501), (724, 709, 1350, 1364), (480, 479, 498, 499), (286, 305, 967, 949), (478, 477, 496, 497), (517, 498, 1150, 1168), (476, 475, 494, 495), (710, 723, 1363, 1351), (474, 473, 492, 493), (306, 287, 950, 968), (472, 471, 490, 491), (499, 518, 1169, 1151), (722, 711, 1352, 1362), (507, 506, 525, 526), (288, 307, 969, 951), (505, 504, 523, 524), (519, 500, 1152, 1170), (503, 502, 521, 522), (712, 721, 1361, 1353), (501, 500, 519, 520), (308, 289, 952, 970), (499, 498, 517, 518), (501, 520, 1171, 1153), (497, 496, 515, 516), (720, 713, 1354, 1360), (495, 494, 513, 514), (290, 309, 971, 953), (493, 492, 511, 512), (521, 502, 1154, 1172), (491, 490, 509, 510), (714, 719, 1359, 1355), (310, 291, 954, 972), (526, 525, 544, 545), (503, 522, 1173, 1155), (524, 523, 542, 543), (718, 715, 1356, 1358), (522, 521, 540, 541), (292, 311, 973, 955), (520, 519, 538, 539), (523, 504, 1156, 1174), (518, 517, 536, 537), (716, 717, 1357, 796), (516, 515, 534, 535), (312, 293, 956, 974), (514, 513, 532, 533), (505, 524, 1175, 1157), (512, 511, 530, 531), (679, 698, 1339, 1321), (510, 509, 528, 529), (294, 313, 975, 957), (525, 506, 1158, 1176), (545, 544, 563, 564), (699, 680, 1322, 1340), (543, 542, 561, 562), (314, 295, 958, 976), (541, 540, 559, 560), (507, 526, 776, 774), (539, 538, 557, 558), (681, 700, 1341, 1323), (537, 536, 555, 556), (296, 315, 977, 959), (535, 534, 553, 554), (470, 489, 1141, 1123), (533, 532, 551, 552), (701, 682, 1324, 1342), (531, 530, 549, 550), (316, 297, 960, 978), (529, 528, 547, 548), (490, 471, 1124, 1142), (683, 702, 1343, 1325), (564, 563, 582, 583), (298, 317, 754, 752), (562, 561, 580, 581), (472, 491, 1143, 1125), (560, 559, 578, 579), (703, 684, 1326, 1344), (558, 557, 576, 577), (261, 280, 943, 925), (556, 555, 574, 575), (492, 473, 1126, 1144), (554, 553, 572, 573), (685, 704, 1345, 1327), (552, 551, 570, 571), (281, 262, 926, 944), (550, 549, 568, 569), (474, 493, 1145, 1127), (548, 547, 566, 567), (705, 686, 1328, 1346), (263, 282, 945, 927), (583, 582, 601, 602), (494, 475, 1128, 1146), (581, 580, 599, 600), (687, 706, 1347, 1329), (579, 578, 597, 598), (283, 264, 928, 946), (577, 576, 595, 596), (476, 495, 1147, 1129), (575, 574, 593, 594), (707, 688, 1330, 1348), (573, 572, 591, 592), (265, 284, 947, 929), (571, 570, 589, 590), (496, 477, 1130, 1148), (569, 568, 587, 588), (689, 708, 1349, 1331), (567, 566, 585, 586), (285, 266, 930, 948), (478, 497, 1149, 1131), (602, 601, 620, 621), (709, 690, 1332, 1350), (600, 599, 618, 619), (267, 286, 949, 931), (598, 597, 616, 617), (498, 479, 1132, 1150), (596, 595, 614, 615), (691, 710, 1351, 1333), (594, 593, 612, 613), (287, 268, 932, 950), (592, 591, 610, 611), (480, 499, 1151, 1133), (590, 589, 608, 609), (711, 692, 1334, 1352), (588, 587, 606, 607), (269, 288, 951, 933), (586, 585, 604, 605), (500, 481, 1134, 1152), (693, 712, 1353, 1335), (621, 620, 639, 640), (289, 270, 934, 952), (619, 618, 637, 638), (482, 501, 1153, 1135), (617, 616, 635, 636), (713, 694, 1336, 1354), (615, 614, 633, 634), (271, 290, 953, 935), (613, 612, 631, 632), (502, 483, 1136, 1154), (611, 610, 629, 630), (695, 714, 1355, 1337), (609, 608, 627, 628), (291, 272, 936, 954), (607, 606, 625, 626), (484, 503, 1155, 1137), (605, 604, 623, 624), (715, 696, 1338, 1356), (273, 292, 955, 937), (640, 639, 658, 659), (504, 485, 1138, 1156), (638, 637, 656, 657), (697, 716, 796, 794), (636, 635, 654, 655), (293, 274, 938, 956), (634, 633, 652, 653), (486, 505, 1157, 1139), (632, 631, 650, 651), (660, 679, 1321, 1303), (630, 629, 648, 649), (275, 294, 957, 939), (628, 627, 646, 647), (506, 487, 1140, 1158), (626, 625, 644, 645), (680, 661, 1304, 1322), (624, 623, 642, 643), (295, 276, 940, 958), (488, 507, 774, 772), (659, 658, 677, 678), (662, 681, 1323, 1305), (657, 656, 675, 676), (277, 296, 959, 941), (655, 654, 673, 674), (451, 470, 1123, 1105), (653, 652, 671, 672), (682, 663, 1306, 1324), (651, 650, 669, 670), (297, 278, 942, 960), (649, 648, 667, 668), (471, 452, 1106, 1124), (647, 646, 665, 666), (664, 683, 1325, 1307), (645, 644, 663, 664), (279, 298, 752, 750), (643, 642, 661, 662), (453, 472, 1125, 1107), (65, 64, 798, 737), (678, 677, 696, 697), (684, 665, 1308, 1326), (676, 675, 694, 695), (242, 261, 925, 907), (674, 673, 692, 693), (473, 454, 1108, 1126), (672, 671, 690, 691), (66, 65, 737, 739), (670, 669, 688, 689), (666, 685, 1327, 1309), (668, 667, 686, 687), (262, 243, 908, 926), (666, 665, 684, 685), (455, 474, 1127, 1109), (664, 663, 682, 683), (67, 66, 739, 741), (662, 661, 680, 681), (686, 667, 1310, 1328), (244, 263, 927, 909), (697, 696, 715, 716), (475, 456, 1110, 1128), (695, 694, 713, 714), (68, 67, 741, 743), (693, 692, 711, 712), (668, 687, 1329, 1311), (691, 690, 709, 710), (264, 245, 910, 928), (689, 688, 707, 708), (457, 476, 1129, 1111), (687, 686, 705, 706), (69, 68, 743, 745), (685, 684, 703, 704), (688, 669, 1312, 1330), (683, 682, 701, 702), (246, 265, 929, 911), (681, 680, 699, 700), (477, 458, 1112, 1130), (70, 69, 745, 747), (716, 715, 718, 717), (670, 689, 1331, 1313), (714, 713, 720, 719), (266, 247, 912, 930), (712, 711, 722, 721), (459, 478, 1131, 1113), (710, 709, 724, 723), (71, 70, 747, 749), (708, 707, 726, 725), (690, 671, 1314, 1332), (706, 705, 728, 727), (248, 267, 931, 913), (704, 703, 730, 729), (479, 460, 1114, 1132), (702, 701, 732, 731), (72, 71, 749, 751), (700, 699, 734, 733), (672, 691, 1333, 1315), (798, 1357, 736, 737), (1358, 1359, 815, 816), (1360, 1361, 813, 814), (1362, 1363, 811, 812), (1364, 1365, 809, 810), (1366, 1367, 807, 808), (1368, 1369, 805, 806), (1370, 1371, 803, 804), (1372, 1373, 801, 802), (1374, 1375, 799, 800), (737, 736, 738, 739), (816, 815, 833, 834), (814, 813, 831, 832), (812, 811, 829, 830), (810, 809, 827, 828), (808, 807, 825, 826), (806, 805, 823, 824), (804, 803, 821, 822), (802, 801, 819, 820), (800, 799, 817, 818), (739, 738, 740, 741), (834, 833, 851, 852), (832, 831, 849, 850), (830, 829, 847, 848), (828, 827, 845, 846), (826, 825, 843, 844), (824, 823, 841, 842), (822, 821, 839, 840), (820, 819, 837, 838), (818, 817, 835, 836), (741, 740, 742, 743), (852, 851, 869, 870), (850, 849, 867, 868), (848, 847, 865, 866), (846, 845, 863, 864), (844, 843, 861, 862), (842, 841, 859, 860), (840, 839, 857, 858), (838, 837, 855, 856), (836, 835, 853, 854), (743, 742, 744, 745), (870, 869, 887, 888), (868, 867, 885, 886), (866, 865, 883, 884), (864, 863, 881, 882), (862, 861, 879, 880), (860, 859, 877, 878), (858, 857, 875, 876), (856, 855, 873, 874), (854, 853, 871, 872), (745, 744, 746, 747), (888, 887, 905, 906), (886, 885, 903, 904), (884, 883, 901, 902), (882, 881, 899, 900), (880, 879, 897, 898), (878, 877, 895, 896), (876, 875, 893, 894), (874, 873, 891, 892), (872, 871, 889, 890), (747, 746, 748, 749), (906, 905, 923, 924), (904, 903, 921, 922), (902, 901, 919, 920), (900, 899, 917, 918), (898, 897, 915, 916), (896, 895, 913, 914), (894, 893, 911, 912), (892, 891, 909, 910), (890, 889, 907, 908), (749, 748, 750, 751), (924, 923, 941, 942), (922, 921, 939, 940), (920, 919, 937, 938), (918, 917, 935, 936), (916, 915, 933, 934), (914, 913, 931, 932), (912, 911, 929, 930), (910, 909, 927, 928), (908, 907, 925, 926), (751, 750, 752, 753), (942, 941, 959, 960), (940, 939, 957, 958), (938, 937, 955, 956), (936, 935, 953, 954), (934, 933, 951, 952), (932, 931, 949, 950), (930, 929, 947, 948), (928, 927, 945, 946), (926, 925, 943, 944), (753, 752, 754, 755), (960, 959, 977, 978), (958, 957, 975, 976), (956, 955, 973, 974), (954, 953, 971, 972), (952, 951, 969, 970), (950, 949, 967, 968), (948, 947, 965, 966), (946, 945, 963, 964), (944, 943, 961, 962), (755, 754, 756, 757), (978, 977, 995, 996), (976, 975, 993, 994), (974, 973, 991, 992), (972, 971, 989, 990), (970, 969, 987, 988), (968, 967, 985, 986), (966, 965, 983, 984), (964, 963, 981, 982), (962, 961, 979, 980), (757, 756, 758, 759), (996, 995, 1013, 1014), (994, 993, 1011, 1012), (992, 991, 1009, 1010), (990, 989, 1007, 1008), (988, 987, 1005, 1006), (986, 985, 1003, 1004), (984, 983, 1001, 1002), (982, 981, 999, 1000), (980, 979, 997, 998), (759, 758, 760, 761), (1014, 1013, 1031, 1032), (1012, 1011, 1029, 1030), (1010, 1009, 1027, 1028), (1008, 1007, 1025, 1026), (1006, 1005, 1023, 1024), (1004, 1003, 1021, 1022), (1002, 1001, 1019, 1020), (1000, 999, 1017, 1018), (998, 997, 1015, 1016), (761, 760, 762, 763), (1032, 1031, 1049, 1050), (1030, 1029, 1047, 1048), (1028, 1027, 1045, 1046), (1026, 1025, 1043, 1044), (1024, 1023, 1041, 1042), (1022, 1021, 1039, 1040), (1020, 1019, 1037, 1038), (1018, 1017, 1035, 1036), (1016, 1015, 1033, 1034), (763, 762, 764, 765), (1050, 1049, 1067, 1068), (1048, 1047, 1065, 1066), (1046, 1045, 1063, 1064), (1044, 1043, 1061, 1062), (1042, 1041, 1059, 1060), (1040, 1039, 1057, 1058), (1038, 1037, 1055, 1056), (1036, 1035, 1053, 1054), (1034, 1033, 1051, 1052), (765, 764, 766, 767), (1068, 1067, 1085, 1086), (1066, 1065, 1083, 1084), (1064, 1063, 1081, 1082), (1062, 1061, 1079, 1080), (1060, 1059, 1077, 1078), (1058, 1057, 1075, 1076), (1056, 1055, 1073, 1074), (1054, 1053, 1071, 1072), (1052, 1051, 1069, 1070), (767, 766, 768, 769), (1086, 1085, 1103, 1104), (1084, 1083, 1101, 1102), (1082, 1081, 1099, 1100), (1080, 1079, 1097, 1098), (1078, 1077, 1095, 1096), (1076, 1075, 1093, 1094), (1074, 1073, 1091, 1092), (1072, 1071, 1089, 1090), (1070, 1069, 1087, 1088), (769, 768, 770, 771), (1104, 1103, 1121, 1122), (1102, 1101, 1119, 1120), (1100, 1099, 1117, 1118), (1098, 1097, 1115, 1116), (1096, 1095, 1113, 1114), (1094, 1093, 1111, 1112), (1092, 1091, 1109, 1110), (1090, 1089, 1107, 1108), (1088, 1087, 1105, 1106), (771, 770, 772, 773), (1122, 1121, 1139, 1140), (1120, 1119, 1137, 1138), (1118, 1117, 1135, 1136), (1116, 1115, 1133, 1134), (1114, 1113, 1131, 1132), (1112, 1111, 1129, 1130), (1110, 1109, 1127, 1128), (1108, 1107, 1125, 1126), (1106, 1105, 1123, 1124), (773, 772, 774, 775), (1140, 1139, 1157, 1158), (1138, 1137, 1155, 1156), (1136, 1135, 1153, 1154), (1134, 1133, 1151, 1152), (1132, 1131, 1149, 1150), (1130, 1129, 1147, 1148), (1128, 1127, 1145, 1146), (1126, 1125, 1143, 1144), (1124, 1123, 1141, 1142), (775, 774, 776, 777), (1158, 1157, 1175, 1176), (1156, 1155, 1173, 1174), (1154, 1153, 1171, 1172), (1152, 1151, 1169, 1170), (1150, 1149, 1167, 1168), (1148, 1147, 1165, 1166), (1146, 1145, 1163, 1164), (1144, 1143, 1161, 1162), (1142, 1141, 1159, 1160), (777, 776, 778, 779), (1176, 1175, 1193, 1194), (1174, 1173, 1191, 1192), (1172, 1171, 1189, 1190), (1170, 1169, 1187, 1188), (1168, 1167, 1185, 1186), (1166, 1165, 1183, 1184), (1164, 1163, 1181, 1182), (1162, 1161, 1179, 1180), (1160, 1159, 1177, 1178), (779, 778, 780, 781), (1194, 1193, 1211, 1212), (1192, 1191, 1209, 1210), (1190, 1189, 1207, 1208), (1188, 1187, 1205, 1206), (1186, 1185, 1203, 1204), (1184, 1183, 1201, 1202), (1182, 1181, 1199, 1200), (1180, 1179, 1197, 1198), (1178, 1177, 1195, 1196), (781, 780, 782, 783), (1212, 1211, 1229, 1230), (1210, 1209, 1227, 1228), (1208, 1207, 1225, 1226), (1206, 1205, 1223, 1224), (1204, 1203, 1221, 1222), (1202, 1201, 1219, 1220), (1200, 1199, 1217, 1218), (1198, 1197, 1215, 1216), (1196, 1195, 1213, 1214), (783, 782, 784, 785), (1230, 1229, 1247, 1248), (1228, 1227, 1245, 1246), (1226, 1225, 1243, 1244), (1224, 1223, 1241, 1242), (1222, 1221, 1239, 1240), (1220, 1219, 1237, 1238), (1218, 1217, 1235, 1236), (1216, 1215, 1233, 1234), (1214, 1213, 1231, 1232), (785, 784, 786, 787), (1248, 1247, 1265, 1266), (1246, 1245, 1263, 1264), (1244, 1243, 1261, 1262), (1242, 1241, 1259, 1260), (1240, 1239, 1257, 1258), (1238, 1237, 1255, 1256), (1236, 1235, 1253, 1254), (1234, 1233, 1251, 1252), (1232, 1231, 1249, 1250), (787, 786, 788, 789), (1266, 1265, 1283, 1284), (1264, 1263, 1281, 1282), (1262, 1261, 1279, 1280), (1260, 1259, 1277, 1278), (1258, 1257, 1275, 1276), (1256, 1255, 1273, 1274), (1254, 1253, 1271, 1272), (1252, 1251, 1269, 1270), (1250, 1249, 1267, 1268), (789, 788, 790, 791), (1284, 1283, 1301, 1302), (1282, 1281, 1299, 1300), (1280, 1279, 1297, 1298), (1278, 1277, 1295, 1296), (1276, 1275, 1293, 1294), (1274, 1273, 1291, 1292), (1272, 1271, 1289, 1290), (1270, 1269, 1287, 1288), (1268, 1267, 1285, 1286), (791, 790, 792, 793), (1302, 1301, 1319, 1320), (1300, 1299, 1317, 1318), (1298, 1297, 1315, 1316), (1296, 1295, 1313, 1314), (1294, 1293, 1311, 1312), (1292, 1291, 1309, 1310), (1290, 1289, 1307, 1308), (1288, 1287, 1305, 1306), (1286, 1285, 1303, 1304), (793, 792, 794, 795), (1320, 1319, 1337, 1338), (1318, 1317, 1335, 1336), (1316, 1315, 1333, 1334), (1314, 1313, 1331, 1332), (1312, 1311, 1329, 1330), (1310, 1309, 1327, 1328), (1308, 1307, 1325, 1326), (1306, 1305, 1323, 1324), (1304, 1303, 1321, 1322), (795, 794, 796, 797), (1338, 1337, 1355, 1356), (1336, 1335, 1353, 1354), (1334, 1333, 1351, 1352), (1332, 1331, 1349, 1350), (1330, 1329, 1347, 1348), (1328, 1327, 1345, 1346), (1326, 1325, 1343, 1344), (1324, 1323, 1341, 1342), (1322, 1321, 1339, 1340), (797, 796, 1357, 798), (1356, 1355, 1359, 1358), (1354, 1353, 1361, 1360), (1352, 1351, 1363, 1362), (1350, 1349, 1365, 1364), (1348, 1347, 1367, 1366), (1346, 1345, 1369, 1368), (1344, 1343, 1371, 1370), (1342, 1341, 1373, 1372), (1340, 1339, 1375, 1374), (388, 369, 1028, 1046), (157, 176, 845, 827), (599, 580, 1228, 1246), (368, 387, 1045, 1027), (175, 156, 826, 844), (579, 598, 1245, 1227), (386, 367, 1026, 1044), (155, 174, 843, 825), (597, 578, 1226, 1244), (366, 385, 1043, 1025), (173, 154, 824, 842), (577, 596, 1243, 1225), (384, 365, 1024, 1042), (153, 172, 841, 823), (595, 576, 1224, 1242), (364, 383, 1041, 1023), (171, 152, 822, 840), (575, 594, 1241, 1223), (382, 363, 1022, 1040), (151, 170, 839, 821), (593, 574, 1222, 1240), (362, 381, 1039, 1021), (169, 150, 820, 838), (573, 592, 1239, 1221), (380, 361, 1020, 1038), (149, 168, 837, 819), (591, 572, 1220, 1238), (360, 379, 1037, 1019), (167, 148, 818, 836), (571, 590, 1237, 1219), (378, 359, 1018, 1036), (147, 166, 835, 817), (589, 570, 1218, 1236), (358, 377, 1035, 1017), (184, 203, 742, 740), (569, 588, 1235, 1217), (376, 357, 1016, 1034), (202, 183, 852, 870), (587, 568, 1216, 1234), (356, 375, 1033, 1015), (182, 201, 869, 851), (567, 586, 1233, 1215), (393, 412, 764, 762), (200, 181, 850, 868), (585, 566, 1214, 1232), (411, 392, 1050, 1068), (180, 199, 867, 849), (565, 584, 1231, 1213), (391, 410, 1067, 1049), (198, 179, 848, 866), (602, 621, 786, 784), (409, 390, 1048, 1066), (178, 197, 865, 847), (620, 601, 1248, 1266), (389, 408, 1065, 1047), (196, 177, 846, 864), (600, 619, 1265, 1247), (407, 388, 1046, 1064), (176, 195, 863, 845), (618, 599, 1246, 1264), (387, 406, 1063, 1045), (194, 175, 844, 862), (598, 617, 1263, 1245), (405, 386, 1044, 1062), (174, 193, 861, 843), (616, 597, 1244, 1262), (385, 404, 1061, 1043), (192, 173, 842, 860), (596, 615, 1261, 1243), (403, 384, 1042, 1060), (172, 191, 859, 841), (614, 595, 1242, 1260), (383, 402, 1059, 1041), (190, 171, 840, 858), (594, 613, 1259, 1241), (401, 382, 1040, 1058), (170, 189, 857, 839), (612, 593, 1240, 1258), (381, 400, 1057, 1039), (188, 169, 838, 856), (592, 611, 1257, 1239), (399, 380, 1038, 1056), (168, 187, 855, 837), (610, 591, 1238, 1256), (379, 398, 1055, 1037), (186, 167, 836, 854), (590, 609, 1255, 1237), (397, 378, 1036, 1054), (166, 185, 853, 835), (608, 589, 1236, 1254), (377, 396, 1053, 1035), (203, 222, 744, 742), (588, 607, 1253, 1235), (395, 376, 1034, 1052), (221, 202, 870, 888), (606, 587, 1234, 1252), (375, 394, 1051, 1033), (201, 220, 887, 869), (586, 605, 1251, 1233), (412, 431, 766, 764), (219, 200, 868, 886), (604, 585, 1232, 1250), (430, 411, 1068, 1086), (199, 218, 885, 867), (584, 603, 1249, 1231), (410, 429, 1085, 1067), (217, 198, 866, 884), (621, 640, 788, 786), (428, 409, 1066, 1084), (197, 216, 883, 865), (639, 620, 1266, 1284), (408, 427, 1083, 1065), (215, 196, 864, 882), (619, 638, 1283, 1265), (426, 407, 1064, 1082), (195, 214, 881, 863), (637, 618, 1264, 1282), (406, 425, 1081, 1063), (213, 194, 862, 880), (617, 636, 1281, 1263), (424, 405, 1062, 1080), (193, 212, 879, 861), (635, 616, 1262, 1280), (404, 423, 1079, 1061), (211, 192, 860, 878), (615, 634, 1279, 1261), (422, 403, 1060, 1078), (191, 210, 877, 859), (633, 614, 1260, 1278), (402, 421, 1077, 1059), (209, 190, 858, 876), (613, 632, 1277, 1259), (420, 401, 1058, 1076), (189, 208, 875, 857), (631, 612, 1258, 1276), (400, 419, 1075, 1057), (207, 188, 856, 874), (611, 630, 1275, 1257), (418, 399, 1056, 1074), (187, 206, 873, 855), (629, 610, 1256, 1274), (398, 417, 1073, 1055), (205, 186, 854, 872), (609, 628, 1273, 1255), (416, 397, 1054, 1072), (185, 204, 871, 853), (627, 608, 1254, 1272), (396, 415, 1071, 1053), (222, 241, 746, 744), (607, 626, 1271, 1253), (414, 395, 1052, 1070), (240, 221, 888, 906), (625, 606, 1252, 1270), (394, 413, 1069, 1051), (220, 239, 905, 887), (605, 624, 1269, 1251), (431, 450, 768, 766), (238, 219, 886, 904), (623, 604, 1250, 1268), (449, 430, 1086, 1104), (218, 237, 903, 885), (603, 622, 1267, 1249), (429, 448, 1103, 1085), (236, 217, 884, 902), (640, 659, 790, 788), (447, 428, 1084, 1102), (216, 235, 901, 883), (658, 639, 1284, 1302), (427, 446, 1101, 1083), (234, 215, 882, 900), (638, 657, 1301, 1283), (445, 426, 1082, 1100), (214, 233, 899, 881), (656, 637, 1282, 1300), (425, 444, 1099, 1081), (232, 213, 880, 898), (636, 655, 1299, 1281), (443, 424, 1080, 1098), (212, 231, 897, 879), (654, 635, 1280, 1298), (423, 442, 1097, 1079), (230, 211, 878, 896), (634, 653, 1297, 1279), (441, 422, 1078, 1096), (210, 229, 895, 877), (652, 633, 1278, 1296), (421, 440, 1095, 1077), (228, 209, 876, 894), (632, 651, 1295, 1277), (439, 420, 1076, 1094), (208, 227, 893, 875), (650, 631, 1276, 1294), (419, 438, 1093, 1075), (226, 207, 874, 892), (630, 649, 1293, 1275), (437, 418, 1074, 1092), (206, 225, 891, 873), (648, 629, 1274, 1292), (417, 436, 1091, 1073), (224, 205, 872, 890), (628, 647, 1291, 1273), (435, 416, 1072, 1090), (204, 223, 889, 871), (646, 627, 1272, 1290), (415, 434, 1089, 1071), (241, 260, 748, 746), (626, 645, 1289, 1271), (433, 414, 1070, 1088), (259, 240, 906, 924), (644, 625, 1270, 1288), (413, 432, 1087, 1069), (239, 258, 923, 905), (624, 643, 1287, 1269), (450, 469, 770, 768), (257, 238, 904, 922), (642, 623, 1268, 1286), (468, 449, 1104, 1122), (237, 256, 921, 903), (622, 641, 1285, 1267), (448, 467, 1121, 1103), (255, 236, 902, 920), (659, 678, 792, 790), (466, 447, 1102, 1120), (235, 254, 919, 901), (677, 658, 1302, 1320), (64, 95, 797, 798), (446, 465, 1119, 1101), (253, 234, 900, 918), (657, 676, 1319, 1301), (95, 94, 795, 797), (464, 445, 1100, 1118), (233, 252, 917, 899), (675, 656, 1300, 1318), (94, 93, 793, 795), (444, 463, 1117, 1099), (251, 232, 898, 916), (655, 674, 1317, 1299), (93, 92, 791, 793), (462, 443, 1098, 1116), (231, 250, 915, 897), (673, 654, 1298, 1316), (92, 91, 789, 791), (442, 461, 1115, 1097), (249, 230, 896, 914), (653, 672, 1315, 1297), (91, 90, 787, 789), (460, 441, 1096, 1114), (229, 248, 913, 895), (671, 652, 1296, 1314), (90, 89, 785, 787), (440, 459, 1113, 1095), (247, 228, 894, 912), (651, 670, 1313, 1295), (89, 88, 783, 785), (458, 439, 1094, 1112), (227, 246, 911, 893), (669, 650, 1294, 1312), (88, 87, 781, 783), (438, 457, 1111, 1093), (245, 226, 892, 910), (649, 668, 1311, 1293), (87, 86, 779, 781), (456, 437, 1092, 1110), (225, 244, 909, 891), (667, 648, 1292, 1310), (86, 85, 777, 779), (436, 455, 1109, 1091), (243, 224, 890, 908), (647, 666, 1309, 1291), (85, 84, 775, 777), (454, 435, 1090, 1108), (223, 242, 907, 889), (665, 646, 1290, 1308), (84, 83, 773, 775), (434, 453, 1107, 1089), (260, 279, 750, 748), (645, 664, 1307, 1289), (83, 82, 771, 773), (452, 433, 1088, 1106), (278, 259, 924, 942), (663, 644, 1288, 1306), (82, 81, 769, 771), (432, 451, 1105, 1087), (258, 277, 941, 923), (643, 662, 1305, 1287), (81, 80, 767, 769), (469, 488, 772, 770), (276, 257, 922, 940), (661, 642, 1286, 1304), (80, 79, 765, 767), (487, 468, 1122, 1140), (256, 275, 939, 921), (641, 660, 1303, 1285), (79, 78, 763, 765), (467, 486, 1139, 1121), (274, 255, 920, 938), (678, 697, 794, 792), (78, 77, 761, 763), (485, 466, 1120, 1138), (254, 273, 937, 919), (696, 677, 1320, 1338), (77, 76, 759, 761), (465, 484, 1137, 1119), (272, 253, 918, 936), (676, 695, 1337, 1319), (76, 75, 757, 759), (483, 464, 1118, 1136), (252, 271, 935, 917), (694, 675, 1318, 1336), (75, 74, 755, 757), (463, 482, 1135, 1117), (270, 251, 916, 934), (674, 693, 1335, 1317), (74, 73, 753, 755), (481, 462, 1116, 1134), (250, 269, 933, 915), (692, 673, 1316, 1334), (73, 72, 751, 753), (461, 480, 1133, 1115), (268, 249, 914, 932), (735, 1376, 1377, 128), (128, 1377, 1378, 147), (147, 1378, 1379, 166), (166, 1379, 1380, 185), (185, 1380, 1381, 204), (204, 1381, 1382, 223), (223, 1382, 1383, 242), (242, 1383, 1384, 261), (261, 1384, 1385, 280), (280, 1385, 1386, 299), (299, 1386, 1387, 318), (318, 1387, 1388, 337), (337, 1388, 1389, 356), (356, 1389, 1390, 375), (375, 1390, 1391, 394), (394, 1391, 1392, 413), (413, 1392, 1393, 432), (432, 1393, 1394, 451), (451, 1394, 1395, 470), (470, 1395, 1396, 489), (489, 1396, 1397, 508), (508, 1397, 1398, 527), (527, 1398, 1399, 546), (546, 1399, 1400, 565), (565, 1400, 1401, 584), (584, 1401, 1402, 603), (603, 1402, 1403, 622), (622, 1403, 1404, 641), (641, 1404, 1405, 660), (660, 1405, 1406, 679), (679, 1406, 1407, 698), (698, 1407, 1376, 735), (1471, 1410, 1409, 1408), (1470, 1411, 1410, 1471), (1469, 1412, 1411, 1470), (1468, 1413, 1412, 1469), (1467, 1414, 1413, 1468), (1466, 1415, 1414, 1467), (1465, 1416, 1415, 1466), (1464, 1417, 1416, 1465), (1463, 1418, 1417, 1464), (1462, 1419, 1418, 1463), (1461, 1420, 1419, 1462), (1460, 1421, 1420, 1461), (1459, 1422, 1421, 1460), (1458, 1423, 1422, 1459), (1457, 1424, 1423, 1458), (1456, 1425, 1424, 1457), (1455, 1426, 1425, 1456), (1454, 1427, 1426, 1455), (1453, 1428, 1427, 1454), (1452, 1429, 1428, 1453), (1451, 1430, 1429, 1452), (1450, 1431, 1430, 1451), (1449, 1432, 1431, 1450), (1448, 1433, 1432, 1449), (1447, 1434, 1433, 1448), (1446, 1435, 1434, 1447), (1445, 1436, 1435, 1446), (1444, 1437, 1436, 1445), (1443, 1438, 1437, 1444), (1442, 1439, 1438, 1443), (1441, 1440, 1439, 1442), (1408, 1409, 1440, 1441), (1403, 1402, 1466, 1467), (105, 106, 1431, 1432), (1377, 1376, 1408, 1441), (1404, 1403, 1467, 1468), (104, 105, 1432, 1433), (1378, 1377, 1441, 1442), (1405, 1404, 1468, 1469), (103, 104, 1433, 1434), (1379, 1378, 1442, 1443), (1406, 1405, 1469, 1470), (102, 103, 1434, 1435), (1380, 1379, 1443, 1444), (1407, 1406, 1470, 1471), (101, 102, 1435, 1436), (127, 96, 1409, 1410), (1381, 1380, 1444, 1445), (1376, 1407, 1471, 1408), (100, 101, 1436, 1437), (126, 127, 1410, 1411), (1382, 1381, 1445, 1446), (99, 100, 1437, 1438), (125, 126, 1411, 1412), (1383, 1382, 1446, 1447), (98, 99, 1438, 1439), (124, 125, 1412, 1413), (1384, 1383, 1447, 1448), (97, 98, 1439, 1440), (1385, 1384, 1448, 1449), (123, 124, 1413, 1414), (96, 97, 1440, 1409), (1386, 1385, 1449, 1450), (122, 123, 1414, 1415), (27, 25, 1501, 1502), (9, 7, 1492, 1493), (1475, 1476, 1525, 1524), (49, 1481, 1530, 1513), (53, 51, 1514, 1515), (1474, 1475, 1524, 1523), (35, 33, 1505, 1506), (17, 15, 1496, 1497), (1488, 1472, 1521, 1537), (1473, 1474, 1523, 1522), (61, 59, 1518, 1519), (1487, 1488, 1537, 1536), (43, 41, 1509, 1510), (25, 23, 1500, 1501), (7, 5, 1491, 1492), (1472, 1473, 1522, 1521), (1515, 1514, 1563, 1564), (1527, 1528, 1577, 1576), (1501, 1500, 1549, 1550), (1514, 1513, 1562, 1563), (1526, 1527, 1576, 1575), (1500, 1499, 1548, 1549), (1513, 1512, 1561, 1562), (1525, 1526, 1575, 1574), (1499, 1498, 1547, 1548), (1512, 1511, 1560, 1561), (1524, 1525, 1574, 1573), (1498, 1497, 1546, 1547), (1513, 1530, 1579, 1562), (1511, 1510, 1559, 1560), (1523, 1524, 1573, 1572), (1497, 1496, 1545, 1546), (45, 43, 1510, 1511), (63, 61, 1519, 1520), (1476, 1477, 1526, 1525), (19, 17, 1497, 1498), (37, 35, 1506, 1507), (1477, 1478, 1527, 1526), (55, 53, 1515, 1516), (1478, 1479, 1528, 1527), (11, 9, 1493, 1494), (29, 27, 1502, 1503), (47, 45, 1511, 1512), (1, 63, 1520, 1489), (1479, 1480, 1529, 1528), (3, 1, 1489, 1490), (21, 19, 1498, 1499), (39, 37, 1507, 1508), (1481, 1482, 1531, 1530), (57, 55, 1516, 1517), (1482, 1483, 1532, 1531), (13, 11, 1494, 1495), (31, 29, 1503, 1504), (49, 47, 1512, 1513), (1480, 17, 1497, 1529), (1483, 1484, 1533, 1532), (5, 3, 1490, 1491), (23, 21, 1499, 1500), (41, 39, 1508, 1509), (1484, 1485, 1534, 1533), (59, 57, 1517, 1518), (1485, 1486, 1535, 1534), (15, 13, 1495, 1496), (33, 31, 1504, 1505), (51, 49, 1513, 1514), (1486, 1487, 1536, 1535), (1563, 1562, 1579, 1580), (1568, 1567, 1584, 1585), (1541, 1540, 1572, 1573), (1546, 1545, 1577, 1578), (1566, 1565, 1582, 1583), (1539, 1538, 1570, 1571), (1544, 1543, 1575, 1576), (1564, 1563, 1580, 1581), (1569, 1568, 1585, 1586), (1542, 1541, 1573, 1574), (1567, 1566, 1583, 1584), (1540, 1539, 1571, 1572), (1545, 1544, 1576, 1577), (1565, 1564, 1581, 1582), (1538, 1569, 1586, 1570), (1543, 1542, 1574, 1575), (1502, 1501, 1550, 1551), (1528, 1529, 1578, 1577), (1516, 1515, 1564, 1565), (1503, 1502, 1551, 1552), (1530, 1531, 1580, 1579), (1490, 1489, 1538, 1539), (1517, 1516, 1565, 1566), (1504, 1503, 1552, 1553), (1531, 1532, 1581, 1580), (1491, 1490, 1539, 1540), (1518, 1517, 1566, 1567), (1529, 1497, 1546, 1578), (1505, 1504, 1553, 1554), (1532, 1533, 1582, 1581), (1492, 1491, 1540, 1541), (1519, 1518, 1567, 1568), (1506, 1505, 1554, 1555), (1533, 1534, 1583, 1582), (1493, 1492, 1541, 1542), (1520, 1519, 1568, 1569), (1507, 1506, 1555, 1556), (1534, 1535, 1584, 1583), (1494, 1493, 1542, 1543), (1489, 1520, 1569, 1538), (1508, 1507, 1556, 1557), (1535, 1536, 1585, 1584), (1495, 1494, 1543, 1544), (1521, 1522, 1571, 1570), (1509, 1508, 1557, 1558), (1536, 1537, 1586, 1585), (1496, 1495, 1544, 1545), (1522, 1523, 1572, 1571), (1510, 1509, 1558, 1559), (1537, 1521, 1570, 1586)])
me_cylinder.polygons.foreach_set('use_smooth', [1, 1, 1, 1, 1, 1, 1, 1, 1, 1, 1, 1, 1, 1, 1, 1, 1, 1, 1, 1, 1, 1, 1, 1, 1, 1, 1, 1, 1, 1, 1, 1, 1, 1, 1, 1, 1, 1, 1, 1, 1, 1, 1, 1, 1, 1, 1, 1, 1, 1, 1, 1, 1, 1, 1, 1, 1, 1, 1, 1, 1, 1, 1, 1, 1, 1, 1, 1, 1, 1, 1, 1, 1, 1, 1, 1, 1, 1, 1, 1, 1, 1, 1, 1, 1, 1, 1, 1, 1, 1, 1, 1, 1, 1, 1, 1, 1, 1, 1, 1, 1, 1, 1, 1, 1, 1, 1, 1, 1, 1, 1, 1, 1, 1, 1, 1, 1, 1, 1, 1, 1, 1, 1, 1, 1, 1, 1, 1, 1, 1, 1, 1, 1, 1, 1, 1, 1, 1, 1, 1, 1, 1, 1, 1, 1, 1, 1, 1, 1, 1, 1, 1, 1, 1, 1, 1, 1, 1, 1, 1, 1, 1, 1, 1, 1, 1, 1, 1, 1, 1, 1, 1, 1, 1, 1, 1, 1, 1, 1, 1, 1, 1, 1, 1, 1, 1, 1, 1, 1, 1, 1, 1, 1, 1, 1, 1, 1, 1, 1, 1, 1, 1, 1, 1, 1, 1, 1, 1, 1, 1, 1, 1, 1, 1, 1, 1, 1, 1, 1, 1, 1, 1, 1, 1, 1, 1, 1, 1, 1, 1, 1, 1, 1, 1, 1, 1, 1, 1, 1, 1, 1, 1, 1, 1, 1, 1, 1, 1, 1, 1, 1, 1, 1, 1, 1, 1, 1, 1, 1, 1, 1, 1, 1, 1, 1, 1, 1, 1, 1, 1, 1, 1, 1, 1, 1, 1, 1, 1, 1, 1, 1, 1, 1, 1, 1, 1, 1, 1, 1, 1, 1, 1, 1, 1, 1, 1, 1, 1, 1, 1, 1, 1, 1, 1, 1, 1, 1, 1, 1, 1, 1, 1, 1, 1, 1, 1, 1, 1, 1, 1, 1, 1, 1, 1, 1, 1, 1, 1, 1, 1, 1, 1, 1, 1, 1, 1, 1, 1, 1, 1, 1, 1, 1, 1, 1, 1, 1, 1, 1, 1, 1, 1, 1, 1, 1, 1, 1, 1, 1, 1, 1, 1, 1, 1, 1, 1, 1, 1, 1, 1, 1, 1, 1, 1, 1, 1, 1, 1, 1, 1, 1, 1, 1, 1, 1, 1, 1, 1, 1, 1, 1, 1, 1, 1, 1, 1, 1, 1, 1, 1, 1, 1, 1, 1, 1, 1, 1, 1, 1, 1, 1, 1, 1, 1, 1, 1, 1, 1, 1, 1, 1, 1, 1, 1, 1, 1, 1, 1, 1, 1, 1, 1, 1, 1, 1, 1, 1, 1, 1, 1, 1, 1, 1, 1, 1, 1, 1, 1, 1, 1, 1, 1, 1, 1, 1, 1, 1, 1, 1, 1, 1, 1, 1, 1, 1, 1, 1, 1, 1, 1, 1, 1, 1, 1, 1, 1, 1, 1, 1, 1, 1, 1, 1, 1, 1, 1, 1, 1, 1, 1, 1, 1, 1, 1, 1, 1, 1, 1, 1, 1, 1, 1, 1, 1, 1, 1, 1, 1, 1, 1, 1, 1, 1, 1, 1, 1, 1, 1, 1, 1, 1, 1, 1, 1, 1, 1, 1, 1, 1, 1, 1, 1, 1, 1, 1, 1, 1, 1, 1, 1, 1, 1, 1, 1, 1, 1, 1, 1, 1, 1, 1, 1, 1, 1, 1, 1, 1, 1, 1, 1, 1, 1, 1, 1, 1, 1, 1, 1, 1, 1, 1, 1, 1, 1, 1, 1, 1, 1, 1, 1, 1, 1, 1, 1, 1, 1, 1, 1, 1, 1, 1, 1, 1, 1, 1, 1, 1, 1, 1, 1, 1, 1, 1, 1, 1, 1, 1, 1, 1, 1, 1, 1, 1, 1, 1, 1, 1, 1, 1, 1, 1, 1, 1, 1, 1, 1, 1, 1, 1, 1, 1, 1, 1, 1, 1, 1, 1, 1, 1, 1, 1, 1, 1, 1, 1, 1, 1, 1, 1, 1, 1, 1, 1, 1, 1, 1, 1, 1, 1, 1, 1, 1, 1, 1, 1, 1, 1, 1, 1, 1, 1, 1, 1, 1, 1, 1, 1, 1, 1, 1, 1, 1, 1, 1, 1, 1, 1, 1, 1, 1, 1, 1, 1, 1, 1, 1, 1, 1, 1, 1, 1, 1, 1, 1, 1, 1, 1, 1, 1, 1, 1, 1, 1, 1, 1, 1, 1, 1, 1, 1, 1, 1, 1, 1, 1, 1, 1, 1, 1, 1, 1, 1, 1, 1, 1, 1, 1, 1, 1, 1, 1, 1, 1, 1, 1, 1, 1, 1, 1, 1, 1, 1, 1, 1, 1, 1, 1, 1, 1, 1, 1, 1, 1, 1, 1, 1, 1, 1, 1, 1, 1, 1, 1, 1, 1, 1, 1, 1, 1, 1, 1, 1, 1, 1, 1, 1, 1, 1, 1, 1, 1, 1, 1, 1, 1, 1, 1, 1, 1, 1, 1, 1, 1, 1, 1, 1, 1, 1, 1, 1, 1, 1, 1, 1, 1, 1, 1, 1, 1, 1, 1, 1, 1, 1, 1, 1, 1, 1, 1, 1, 1, 1, 1, 1, 1, 1, 1, 1, 1, 1, 1, 1, 1, 1, 1, 1, 1, 1, 1, 1, 1, 1, 1, 1, 1, 1, 1, 1, 1, 1, 1, 1, 1, 1, 1, 1, 1, 1, 1, 1, 1, 1, 1, 1, 1, 1, 1, 1, 1, 1, 1, 1, 1, 1, 1, 1, 1, 1, 1, 1, 1, 1, 1, 1, 1, 1, 1, 1, 1, 1, 1, 1, 1, 1, 1, 1, 1, 1, 1, 1, 1, 1, 1, 1, 1, 1, 1, 1, 1, 1, 1, 1, 1, 1, 1, 1, 1, 1, 1, 1, 1, 1, 1, 1, 1, 1, 1, 1, 1, 1, 1, 1, 1, 1, 1, 1, 1, 1, 1, 1, 1, 1, 1, 1, 1, 1, 1, 1, 1, 1, 1, 1, 1, 1, 1, 1, 1, 1, 1, 1, 1, 1, 1, 1, 1, 1, 1, 1, 1, 1, 1, 1, 1, 1, 1, 1, 1, 1, 1, 1, 1, 1, 1, 1, 1, 1, 1, 1, 1, 1, 1, 1, 1, 1, 1, 1, 1, 1, 1, 1, 1, 1, 1, 1, 1, 1, 1, 1, 1, 1, 1, 1, 1, 1, 1, 1, 1, 1, 1, 1, 1, 1, 1, 1, 1, 1, 1, 1, 1, 1, 1, 1, 1, 1, 1, 1, 1, 1, 1, 1, 1, 1, 1, 1, 1, 1, 1, 1, 1, 1, 1, 1, 1, 1, 1, 1, 1, 1, 1, 1, 1, 1, 1, 1, 1, 1, 1, 1, 1, 1, 1, 1, 1, 1, 1, 1, 1, 1, 1, 1, 1, 1, 1, 1, 1, 1, 1, 1, 1, 1, 1, 1, 1, 1, 1, 1, 1, 1, 1, 1, 1, 1, 1, 1, 1, 1, 1, 1, 1, 1, 1, 1, 1, 1, 1, 1, 1, 1, 1, 1, 1, 1, 1, 1, 1, 1, 1, 1, 1, 1, 1, 1, 1, 1, 1, 1, 1, 1, 1, 1, 1, 1, 1, 1, 1, 1, 1, 1, 1, 1, 1, 1, 1, 1, 1, 1, 1, 1, 1, 1, 1, 1, 1, 1, 1, 1, 1, 1, 1, 1, 1, 1, 1, 1, 1, 1, 1, 1, 1, 1, 1, 1, 1, 1, 1, 1, 1, 1, 1, 1, 1, 1, 1, 1, 1, 1, 1, 1, 1, 1, 1, 1, 1, 1, 1, 1, 1, 1, 1, 1, 1, 1, 1, 1, 1, 1, 1, 1, 1, 1, 1, 1, 1, 1, 1, 1, 1, 1, 1, 1, 1, 1, 1, 1, 1, 1, 1, 1, 1, 1, 1, 1, 1, 1, 1, 1, 1, 1, 1, 1, 1, 1, 1, 1, 1, 1, 1, 1, 1, 1, 1, 1, 1, 1, 1, 1, 1, 1, 1, 1, 1, 1, 1, 1, 1, 1, 1, 1, 1, 1, 1, 1, 1, 1, 1, 1, 1, 1, 1, 1, 1, 1, 1, 1, 1, 1, 1, 1, 1, 1, 1, 1, 1, 1, 1, 1, 1, 1, 1, 1, 1, 1, 1, 1, 1, 1, 1, 1, 1, 1, 1, 1, 1, 1, 1, 1, 1, 1, 1, 1, 1, 1, 1, 1, 1, 1, 1, 1, 1, 1, 1, 1, 1, 1, 1, 1, 1, 1, 1, 1, 1, 1, 1, 1, 1, 1, 1, 1, 1, 1, 1, 1, 1, 1, 1, 1, 1, 1, 1, 1, 1, 1, 1, 1, 1, 1, 1, 1, 1, 1, 1, 1, 1, 1, 1, 1, 1, 1, 1, 1, 1, 1, 1, 1, 1, 1, 1, 1, 1, 1, 1, 1, 1, 1, 1, 1, 1, 1, 1, 1, 1, 1, 1, 1, 1, 1, 1, 1, 1, 1, 1, 1, 1, 1, 1, 1, 1, 1, 1, 1, 1, 1, 0, 0, 1, 0, 1, 1, 0, 0, 1, 0, 1, 1, 1, 0, 1, 0, 1, 1, 0, 1, 1, 0, 1, 1, 0, 1, 0, 1, 0, 1, 1, 1, 0, 1, 1, 0, 1, 0, 1, 1, 1, 1, 0, 1, 1, 1, 0, 1, 0, 1, 1, 1, 0, 0, 1, 1, 1, 0, 1, 0, 1, 1, 1, 0, 1, 1, 1, 1, 1, 1, 1, 1, 1, 1, 1, 1, 1, 1, 1, 1, 1, 0, 1, 1, 0, 1, 1, 1, 0, 1, 1, 0, 1, 0, 1, 1, 1, 0, 1, 1, 1, 0, 1, 1, 1, 0, 1, 0, 1, 0, 1, 0, 1, 0])
me_cylinder.use_remesh_preserve_volume = False
me_cylinder.use_remesh_preserve_attributes = False
me_cylinder.use_mirror_vertex_groups = False
me_cylinder.update()

# ---- objects
ob_cylinder = bpy.data.objects.new('Cylinder', me_cylinder)
ob_lamp = bpy.data.objects.new('Lamp', light_lamp)
ob_camera = bpy.data.objects.new('Camera', cam_camera)

# ---- transforms, parenting, visibility, modifiers, constraints
ob_cylinder.location = (0.0, 0.0, 0.0)
ob_cylinder.rotation_euler = (1.571, -0.0, 0.0)
ob_cylinder.scale = (0.6116, 0.6116, -3.861)
ob_cylinder.lineart.crease_threshold = 0.0
ob_lamp.location = (4.076, 1.005, 5.904)
ob_lamp.rotation_euler = (0.6503, 0.05522, 1.866)
ob_lamp.lock_rotations_4d = False
ob_lamp.empty_display_type = 'ARROWS'
ob_lamp.color = (0.0, 0.0, 0.0, 0.0)
ob_lamp.lineart.crease_threshold = 0.0
ob_camera.location = (7.481, -6.508, 5.344)
ob_camera.rotation_euler = (1.109, 0.0, 0.8149)
ob_camera.lock_rotations_4d = False
ob_camera.empty_display_type = 'ARROWS'
ob_camera.color = (0.0, 0.0, 0.0, 0.0)
ob_camera.display_type = 'WIRE'
ob_camera.lineart.crease_threshold = 0.0

# ---- collection membership
col_collection_1.objects.link(ob_cylinder)
col_collection_1.objects.link(ob_lamp)
col_collection_1.objects.link(ob_camera)

# ---- scene / render settings (as saved in the file)
scene.camera = ob_camera
scene.frame_start = 1; scene.frame_end = 250; scene.frame_set(0)
scene.render.engine = 'BLENDER_EEVEE_NEXT'
scene.render.resolution_percentage = 50
scene.render.dither_intensity = 0.0
scene.cycles.use_denoising = False
scene.cycles.samples = 128
scene.cycles.sampling_pattern = 'TABULATED_SOBOL'
scene.cycles.use_adaptive_sampling = False
scene.cycles.use_light_tree = False
scene.cycles.blur_glossy = 0.0
scene.cycles.sample_clamp_indirect = 0.0
scene.view_settings.view_transform = 'Standard'
bpy.context.view_layer.update()
